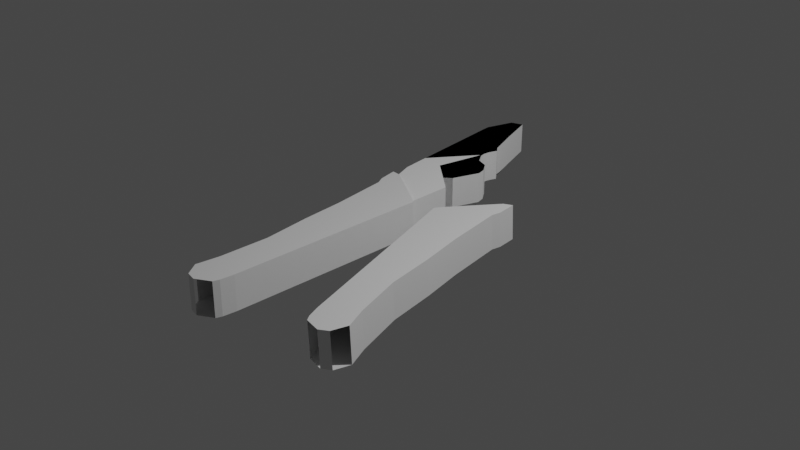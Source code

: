 # Source: 1.3_zaciskarka_polowa.blend  (saved by Blender 2.83.19; exported with 4.5.12 LTS)
import bpy
from mathutils import Matrix  # noqa: F401  (used for matrix-valued properties, if any)

bpy.ops.wm.read_factory_settings(use_empty=True)
scene = bpy.context.scene
scene.name = 'Scene'

# ---- collections
col_collection = bpy.data.collections.new('Collection'); scene.collection.children.link(col_collection)

# ---- materials (node trees are filled in below, after node groups)
mat_material = bpy.data.materials.new('Material')
mat_material.alpha_threshold = 0.0
mat_material.use_transparent_shadow = False
mat_material.line_color = (0.0, 0.0, 0.0, 1.0)

# ---- material node trees
mat_material.use_nodes = True; mat_material.node_tree.nodes.clear()
_N = mat_material.node_tree.nodes; _L = mat_material.node_tree.links
n0 = _N.new('ShaderNodeOutputMaterial'); n0.name = 'Material Output'; n0.location = (300, 300)
n1 = _N.new('ShaderNodeBsdfPrincipled'); n1.name = 'Principled BSDF'; n1.location = (10, 300)
n1.distribution = 'GGX'
n1.subsurface_method = 'BURLEY'
n1.inputs[2].default_value = 0.4
n1.inputs[3].default_value = 1.45
n1.inputs[27].default_value = (0.0, 0.0, 0.0, 1.0)
n1.inputs[28].default_value = 1.0
_L.new(n1.outputs[0], n0.inputs[0])
n0.is_active_output = True

# ---- world
world_world = bpy.data.worlds.new('World'); scene.world = world_world
world_world.use_nodes = True; world_world.node_tree.nodes.clear()
_N = world_world.node_tree.nodes; _L = world_world.node_tree.links
n0 = _N.new('ShaderNodeOutputWorld'); n0.name = 'World Output'; n0.location = (300, 300)
n1 = _N.new('ShaderNodeBackground'); n1.name = 'Background'; n1.location = (10, 300)
n1.inputs[0].default_value = (0.05088, 0.05088, 0.05088, 1.0)
_L.new(n1.outputs[0], n0.inputs[0])
n0.is_active_output = True
world_world.color = (0.05088, 0.05088, 0.05088)
world_world.use_sun_shadow = False
world_world.sun_shadow_jitter_overblur = 0.0

# ---- cameras
cam_camera = bpy.data.cameras.new('Camera')
cam_camera.clip_end = 100.0
cam_camera.ortho_scale = 7.314

# ---- lights
light_light = bpy.data.lights.new('Light', 'POINT')
light_light.transmission_factor = 0.0
light_light.energy = 1000.0
light_light.shadow_soft_size = 0.1
light_light.shadow_maximum_resolution = 0.006
light_light.use_absolute_resolution = True

# ---- meshes
me_cube = bpy.data.meshes.new('Cube')
me_cube.from_pydata([(0.09463, -0.07503, 0.1877), (0.09463, -0.07503, -0.1877), (0.09463, -0.4503, 0.1877), (0.09463, -0.4503, -0.1877), (-0.4996, 0.1767, 0.1877), (-0.4996, 0.1767, -0.1877), (-0.4011, -0.4503, 0.1877), (-0.4011, -0.4503, -0.1877), (0.09463, -0.9265, 0.1877), (0.09463, -0.9265, -0.1877), (-0.3518, -0.9265, 0.1877), (-0.3518, -0.9265, -0.1877), (0.09463, -1.441, 0.1877), (0.09463, -1.441, -0.1877), (-0.2752, -1.441, 0.1877), (-0.2752, -1.441, -0.1877), (0.09463, -2.09, 0.1877), (0.09463, -2.09, -0.1877), (-0.2752, -1.98, 0.1877), (-0.2752, -1.98, -0.1877), (0.08266, -2.238, 0.1877), (0.08266, -2.238, -0.1877), (-0.296, -2.175, 0.1877), (-0.296, -2.175, -0.1877), (-0.09301, -2.397, -0.1877), (-0.09301, -2.397, 0.1877), (0.0621, -2.304, -0.1877), (-0.09301, -2.397, -0.1877), (0.0621, -2.304, 0.1877), (-0.09301, -2.397, 0.1877), (-0.3035, -2.235, -0.1877), (-0.201, -2.376, -0.1877), (-0.3035, -2.235, 0.1877), (-0.201, -2.376, 0.1877), (-0.201, -2.376, 0.1877), (-0.201, -2.376, -0.1877), (0.09774, 0.1029, 0.1877), (0.09774, 0.1029, -0.1877), (-0.5496, 0.2661, 0.1877), (-0.5496, 0.2661, -0.1877), (-0.5496, 0.2661, 0.1877), (-0.5496, 0.2661, -0.1877), (-0.4932, 0.4672, -0.1877), (-0.4932, 0.4672, 0.1877), (0.03611, 0.1504, -0.1877), (0.03611, 0.1504, 0.1877), (0.03586, 0.1501, 0.1877), (0.03586, 0.1501, -0.1877), (-0.5947, 0.4751, 0.1877), (-0.5947, 0.4751, -0.1877), (-0.5947, 0.4751, 0.1877), (-0.5947, 0.4751, -0.1877), (-0.4932, 0.4672, 0.1877), (-0.4932, 0.4672, -0.1877), (-0.4932, 0.4672, 0.1877), (-0.4932, 0.4672, -0.1877), (-0.4932, 0.4672, 0.1877), (-0.4932, 0.4672, -0.1877)], [], [(0, 4, 6, 2), (7, 3, 9, 11), (7, 6, 4, 5), (5, 1, 3, 7), (1, 0, 2, 3), (5, 4, 38, 39), (10, 11, 15, 14), (2, 6, 10, 8), (3, 2, 8, 9), (6, 7, 11, 10), (11, 9, 13, 15), (9, 8, 12, 13), (8, 10, 14, 12), (14, 15, 19, 18), (12, 14, 18, 16), (13, 12, 16, 17), (15, 13, 17, 19), (20, 22, 32, 33, 29, 28), (17, 16, 20, 21), (19, 17, 21, 23), (18, 19, 23, 22), (16, 18, 22, 20), (23, 21, 26, 27, 31, 30), (21, 20, 28, 26), (24, 25, 34, 35), (22, 23, 30, 32), (37, 39, 49, 47), (1, 5, 39, 37), (4, 0, 36, 38), (0, 1, 37, 36), (40, 41, 51, 50), (41, 39, 49, 51), (36, 37, 47, 46), (38, 36, 46, 48), (38, 40, 50, 48), (48, 46, 45, 43), (48, 50, 52, 43), (47, 49, 42, 44), (50, 51, 53, 52), (51, 49, 42, 53), (46, 47, 44, 45), (42, 43, 45, 44), (43, 52, 56, 54), (55, 54, 56, 57), (53, 42, 55, 57), (52, 53, 57, 56), (42, 43, 54, 55)])
_uv = me_cube.uv_layers.new(name='UVMap')
_uv.uv.foreach_set('vector', [0.625, 0.5, 0.875, 0.5, 0.875, 0.75, 0.625, 0.75, 0.125, 0.75, 0.375, 0.75, 0.375, 0.75, 0.125, 0.75, 0.375, 0.0, 0.625, 0.0, 0.625, 0.25, 0.375, 0.25, 0.125, 0.5, 0.375, 0.5, 0.375, 0.75, 0.125, 0.75, 0.375, 0.5, 0.625, 0.5, 0.625, 0.75, 0.375, 0.75, 0.375, 0.25, 0.625, 0.25, 0.625, 0.25, 0.375, 0.25, 0.625, 0.0, 0.375, 0.0, 0.375, 0.0, 0.625, 0.0, 0.625, 0.75, 0.875, 0.75, 0.875, 0.75, 0.625, 0.75, 0.375, 0.75, 0.625, 0.75, 0.625, 0.75, 0.375, 0.75, 0.625, 0.0, 0.375, 0.0, 0.375, 0.0, 0.625, 0.0, 0.125, 0.75, 0.375, 0.75, 0.375, 0.75, 0.125, 0.75, 0.375, 0.75, 0.625, 0.75, 0.625, 0.75, 0.375, 0.75, 0.625, 0.75, 0.875, 0.75, 0.875, 0.75, 0.625, 0.75, 0.625, 0.0, 0.375, 0.0, 0.375, 0.0, 0.625, 0.0, 0.625, 0.75, 0.875, 0.75, 0.875, 0.75, 0.625, 0.75, 0.375, 0.75, 0.625, 0.75, 0.625, 0.75, 0.375, 0.75, 0.125, 0.75, 0.375, 0.75, 0.375, 0.75, 0.125, 0.75, 0.625, 0.75, 0.875, 0.75, 0.875, 0.75, 0.7899, 0.75, 0.7115, 0.75, 0.625, 0.75, 0.375, 0.75, 0.625, 0.75, 0.625, 0.75, 0.375, 0.75, 0.125, 0.75, 0.375, 0.75, 0.375, 0.75, 0.125, 0.75, 0.625, 0.0, 0.375, 0.0, 0.375, 0.0, 0.625, 0.0, 0.625, 0.75, 0.875, 0.75, 0.875, 0.75, 0.625, 0.75, 0.125, 0.75, 0.375, 0.75, 0.375, 0.75, 0.2885, 0.75, 0.2101, 0.75, 0.125, 0.75, 0.375, 0.75, 0.625, 0.75, 0.625, 0.75, 0.375, 0.75, 0.375, 0.8365, 0.625, 0.8365, 0.625, 0.9149, 0.375, 0.9149, 0.625, 0.0, 0.375, 0.0, 0.375, 0.0, 0.625, 0.0, 0.375, 0.5, 0.125, 0.5, 0.125, 0.5, 0.375, 0.5, 0.375, 0.5, 0.125, 0.5, 0.125, 0.5, 0.375, 0.5, 0.875, 0.5, 0.625, 0.5, 0.625, 0.5, 0.875, 0.5, 0.625, 0.5, 0.375, 0.5, 0.375, 0.5, 0.625, 0.5, 0.0, 0.0, 0.0, 0.0, 0.0, 0.0, 0.0, 0.0, 0.0, 0.0, 0.0, 0.0, 0.0, 0.0, 0.0, 0.0, 0.625, 0.5, 0.375, 0.5, 0.375, 0.5, 0.625, 0.5, 0.875, 0.5, 0.625, 0.5, 0.625, 0.5, 0.875, 0.5, 0.0, 0.0, 0.0, 0.0, 0.0, 0.0, 0.0, 0.0, 0.875, 0.5, 0.625, 0.5, 0.625, 0.5, 0.875, 0.5, 0.0, 0.0, 0.0, 0.0, 0.0, 0.0, 0.0, 0.0, 0.375, 0.5, 0.125, 0.5, 0.125, 0.5, 0.375, 0.5, 0.0, 0.0, 0.0, 0.0, 0.0, 0.0, 0.0, 0.0, 0.0, 0.0, 0.0, 0.0, 0.0, 0.0, 0.0, 0.0, 0.625, 0.5, 0.375, 0.5, 0.375, 0.5, 0.625, 0.5, 0.375, 0.25, 0.625, 0.25, 0.625, 0.5, 0.375, 0.5, 0.0, 0.0, 0.0, 0.0, 0.0, 0.0, 0.0, 0.0, 0.375, 0.25, 0.625, 0.25, 0.625, 0.25, 0.375, 0.25, 0.0, 0.0, 0.0, 0.0, 0.0, 0.0, 0.0, 0.0, 0.0, 0.0, 0.0, 0.0, 0.0, 0.0, 0.0, 0.0, 0.375, 0.25, 0.625, 0.25, 0.625, 0.25, 0.375, 0.25])
me_cube.materials.append(mat_material)
me_cube.use_remesh_preserve_volume = False
me_cube.use_remesh_preserve_attributes = False
me_cube.use_mirror_vertex_groups = False
me_cube.update()
me_cube_005 = bpy.data.meshes.new('Cube.005')
me_cube_005.from_pydata([(-5.51, -0.07503, 0.1877), (-5.51, -0.07503, -0.1877), (-5.51, -0.4503, 0.1877), (-5.51, -0.4503, -0.1877), (-4.915, 0.1767, 0.1877), (-4.915, 0.1767, -0.1877), (-5.014, -0.4503, 0.1877), (-5.014, -0.4503, -0.1877), (-5.51, -0.9265, 0.1877), (-5.51, -0.9265, -0.1877), (-5.063, -0.9265, 0.1877), (-5.063, -0.9265, -0.1877), (-5.51, -1.441, 0.1877), (-5.51, -1.441, -0.1877), (-5.14, -1.441, 0.1877), (-5.14, -1.441, -0.1877), (-5.51, -2.09, 0.1877), (-5.51, -2.09, -0.1877), (-5.14, -1.98, 0.1877), (-5.14, -1.98, -0.1877), (-5.498, -2.238, 0.1877), (-5.498, -2.238, -0.1877), (-5.119, -2.175, 0.1877), (-5.119, -2.175, -0.1877), (-5.322, -2.397, -0.1877), (-5.322, -2.397, 0.1877), (-5.477, -2.304, -0.1877), (-5.322, -2.397, -0.1877), (-5.477, -2.304, 0.1877), (-5.322, -2.397, 0.1877), (-5.112, -2.235, -0.1877), (-5.214, -2.376, -0.1877), (-5.112, -2.235, 0.1877), (-5.214, -2.376, 0.1877), (-5.214, -2.376, 0.1877), (-5.214, -2.376, -0.1877), (-5.513, 0.1029, 0.1877), (-5.513, 0.1029, -0.1877), (-4.865, 0.2661, 0.1877), (-4.865, 0.2661, -0.1877), (-4.865, 0.2661, 0.1877), (-4.865, 0.2661, -0.1877), (-4.922, 0.4672, -0.1877), (-4.922, 0.4672, 0.1877), (-5.451, 0.1504, -0.1877), (-5.451, 0.1504, 0.1877), (-5.451, 0.1501, 0.1877), (-5.451, 0.1501, -0.1877), (-4.82, 0.4751, 0.1877), (-4.82, 0.4751, -0.1877), (-4.82, 0.4751, 0.1877), (-4.82, 0.4751, -0.1877), (-4.922, 0.4672, 0.1877), (-4.922, 0.4672, -0.1877), (-4.922, 0.4672, 0.1877), (-4.922, 0.4672, -0.1877), (-4.922, 0.4672, 0.1877), (-4.922, 0.4672, -0.1877)], [], [(0, 2, 6, 4), (7, 11, 9, 3), (7, 5, 4, 6), (5, 7, 3, 1), (1, 3, 2, 0), (5, 39, 38, 4), (10, 14, 15, 11), (2, 8, 10, 6), (3, 9, 8, 2), (6, 10, 11, 7), (11, 15, 13, 9), (9, 13, 12, 8), (8, 12, 14, 10), (14, 18, 19, 15), (12, 16, 18, 14), (13, 17, 16, 12), (15, 19, 17, 13), (20, 28, 29, 33, 32, 22), (17, 21, 20, 16), (19, 23, 21, 17), (18, 22, 23, 19), (16, 20, 22, 18), (23, 30, 31, 27, 26, 21), (21, 26, 28, 20), (24, 35, 34, 25), (22, 32, 30, 23), (37, 47, 49, 39), (1, 37, 39, 5), (4, 38, 36, 0), (0, 36, 37, 1), (40, 50, 51, 41), (41, 51, 49, 39), (36, 46, 47, 37), (38, 48, 46, 36), (38, 48, 50, 40), (48, 43, 45, 46), (48, 43, 52, 50), (47, 44, 42, 49), (50, 52, 53, 51), (51, 53, 42, 49), (46, 45, 44, 47), (42, 44, 45, 43), (43, 54, 56, 52), (55, 57, 56, 54), (53, 57, 55, 42), (52, 56, 57, 53), (42, 55, 54, 43)])
_uv = me_cube_005.uv_layers.new(name='UVMap')
_uv.uv.foreach_set('vector', [0.625, 0.5, 0.625, 0.75, 0.875, 0.75, 0.875, 0.5, 0.125, 0.75, 0.125, 0.75, 0.375, 0.75, 0.375, 0.75, 0.375, 0.0, 0.375, 0.25, 0.625, 0.25, 0.625, 0.0, 0.125, 0.5, 0.125, 0.75, 0.375, 0.75, 0.375, 0.5, 0.375, 0.5, 0.375, 0.75, 0.625, 0.75, 0.625, 0.5, 0.375, 0.25, 0.375, 0.25, 0.625, 0.25, 0.625, 0.25, 0.625, 0.0, 0.625, 0.0, 0.375, 0.0, 0.375, 0.0, 0.625, 0.75, 0.625, 0.75, 0.875, 0.75, 0.875, 0.75, 0.375, 0.75, 0.375, 0.75, 0.625, 0.75, 0.625, 0.75, 0.625, 0.0, 0.625, 0.0, 0.375, 0.0, 0.375, 0.0, 0.125, 0.75, 0.125, 0.75, 0.375, 0.75, 0.375, 0.75, 0.375, 0.75, 0.375, 0.75, 0.625, 0.75, 0.625, 0.75, 0.625, 0.75, 0.625, 0.75, 0.875, 0.75, 0.875, 0.75, 0.625, 0.0, 0.625, 0.0, 0.375, 0.0, 0.375, 0.0, 0.625, 0.75, 0.625, 0.75, 0.875, 0.75, 0.875, 0.75, 0.375, 0.75, 0.375, 0.75, 0.625, 0.75, 0.625, 0.75, 0.125, 0.75, 0.125, 0.75, 0.375, 0.75, 0.375, 0.75, 0.625, 0.75, 0.625, 0.75, 0.7115, 0.75, 0.7899, 0.75, 0.875, 0.75, 0.875, 0.75, 0.375, 0.75, 0.375, 0.75, 0.625, 0.75, 0.625, 0.75, 0.125, 0.75, 0.125, 0.75, 0.375, 0.75, 0.375, 0.75, 0.625, 0.0, 0.625, 0.0, 0.375, 0.0, 0.375, 0.0, 0.625, 0.75, 0.625, 0.75, 0.875, 0.75, 0.875, 0.75, 0.125, 0.75, 0.125, 0.75, 0.2101, 0.75, 0.2885, 0.75, 0.375, 0.75, 0.375, 0.75, 0.375, 0.75, 0.375, 0.75, 0.625, 0.75, 0.625, 0.75, 0.375, 0.8365, 0.375, 0.9149, 0.625, 0.9149, 0.625, 0.8365, 0.625, 0.0, 0.625, 0.0, 0.375, 0.0, 0.375, 0.0, 0.375, 0.5, 0.375, 0.5, 0.125, 0.5, 0.125, 0.5, 0.375, 0.5, 0.375, 0.5, 0.125, 0.5, 0.125, 0.5, 0.875, 0.5, 0.875, 0.5, 0.625, 0.5, 0.625, 0.5, 0.625, 0.5, 0.625, 0.5, 0.375, 0.5, 0.375, 0.5, 0.0, 0.0, 0.0, 0.0, 0.0, 0.0, 0.0, 0.0, 0.0, 0.0, 0.0, 0.0, 0.0, 0.0, 0.0, 0.0, 0.625, 0.5, 0.625, 0.5, 0.375, 0.5, 0.375, 0.5, 0.875, 0.5, 0.875, 0.5, 0.625, 0.5, 0.625, 0.5, 0.0, 0.0, 0.0, 0.0, 0.0, 0.0, 0.0, 0.0, 0.875, 0.5, 0.875, 0.5, 0.625, 0.5, 0.625, 0.5, 0.0, 0.0, 0.0, 0.0, 0.0, 0.0, 0.0, 0.0, 0.375, 0.5, 0.375, 0.5, 0.125, 0.5, 0.125, 0.5, 0.0, 0.0, 0.0, 0.0, 0.0, 0.0, 0.0, 0.0, 0.0, 0.0, 0.0, 0.0, 0.0, 0.0, 0.0, 0.0, 0.625, 0.5, 0.625, 0.5, 0.375, 0.5, 0.375, 0.5, 0.375, 0.25, 0.375, 0.5, 0.625, 0.5, 0.625, 0.25, 0.0, 0.0, 0.0, 0.0, 0.0, 0.0, 0.0, 0.0, 0.375, 0.25, 0.375, 0.25, 0.625, 0.25, 0.625, 0.25, 0.0, 0.0, 0.0, 0.0, 0.0, 0.0, 0.0, 0.0, 0.0, 0.0, 0.0, 0.0, 0.0, 0.0, 0.0, 0.0, 0.375, 0.25, 0.375, 0.25, 0.625, 0.25, 0.625, 0.25])
me_cube_005.materials.append(mat_material)
me_cube_005.use_remesh_preserve_volume = False
me_cube_005.use_remesh_preserve_attributes = False
me_cube_005.use_mirror_vertex_groups = False
me_cube_005.update()
me_cube_006 = bpy.data.meshes.new('Cube.006')
me_cube_006.from_pydata([(-0.9893, -1.362, -1.0), (-0.9893, -1.362, 1.0), (-2.491, 1.026, -1.0), (-2.491, 1.026, 1.0), (2.337, -1.805, -1.0), (2.337, -1.805, 1.0), (1.246, 1.045, -1.0), (1.246, 1.045, 1.0), (1.419, 1.111, -1.0), (1.419, 1.111, 1.0), (4.414, -4.935, -1.0), (3.454, -4.798, 1.0), (4.414, -4.935, -1.0), (3.454, -4.798, -1.0), (4.414, -4.935, 1.0), (3.454, -4.798, -1.0), (2.337, -1.805, -1.0), (2.337, -1.805, -1.0), (2.337, -1.805, 1.0), (2.337, -1.805, -1.0), (2.337, -1.805, -1.0), (1.062, -4.337, 1.0), (2.337, -1.805, -1.0), (1.062, -4.337, -1.0), (2.496, 0.2909, 1.0), (2.337, -1.805, -1.0), (3.689, -1.159, 1.0), (1.062, -4.337, -1.0), (2.337, -1.805, -1.0), (0.4369, -1.57, -1.0), (0.4369, -1.57, 1.0), (2.605, -4.49, -1.0), (2.605, -4.49, 1.0), (2.337, -1.805, -1.0), (2.337, -1.805, -1.0), (2.337, -1.805, -1.0), (2.605, -4.49, -1.0), (2.605, -4.49, -1.0), (2.605, -4.49, -1.0), (2.605, -4.49, -1.0), (1.062, -4.337, 1.0), (3.689, -1.159, 1.0), (2.337, -1.805, -1.0), (0.2398, -2.131, -1.0), (2.337, -1.805, -1.0), (0.2398, -2.131, -1.0), (0.2398, -2.131, -1.0), (0.2398, -2.131, -1.0), (0.2398, -2.131, 1.0), (0.2398, -2.131, 1.0), (0.2398, -2.131, -1.0), (0.2398, -2.131, -1.0), (0.6436, -3.942, -1.0), (2.605, -4.49, 1.0), (1.062, -4.337, -1.0), (0.2398, -2.131, -1.0), (1.062, -4.337, -1.0), (1.818, -4.648, 1.0), (1.818, -4.648, -1.0), (0.6436, -3.942, -1.0), (0.2398, -2.131, -1.0), (1.246, 1.045, 1.0), (0.6436, -3.942, -1.0), (2.605, -4.49, -1.0), (1.818, -4.648, -1.0), (2.605, -4.49, -1.0), (1.818, -4.648, 1.0), (0.6436, -3.942, -1.0), (0.2398, -2.131, -1.0), (3.689, -1.159, 1.0), (1.818, -4.648, -1.0), (2.337, -1.805, 1.0), (1.246, 1.045, 1.0), (3.689, -1.159, -1.0), (3.689, -1.159, -1.0), (2.337, -1.805, 1.0), (3.689, -1.159, -1.0), (0.2398, -2.131, -1.0), (3.689, -1.159, 1.0), (0.2398, -2.131, -1.0), (2.496, 0.2909, 1.0), (2.496, 0.2909, -1.0), (3.454, -4.798, -1.0), (0.6436, -3.942, 1.0), (3.454, -4.798, -1.0), (0.2398, -2.131, -1.0), (2.605, -4.49, 1.0), (1.818, -4.648, -1.0), (3.454, -4.798, -1.0), (3.454, -4.798, -1.0), (0.2398, -2.131, -1.0), (0.6436, -3.942, -1.0), (0.2398, -2.131, -1.0), (3.454, -4.798, 1.0), (0.6436, -3.942, -1.0), (1.419, 1.111, 1.0), (0.2398, -2.131, -1.0), (3.454, -4.798, -1.0), (0.2398, -2.131, -1.0), (3.454, -4.798, -1.0), (0.2398, -2.131, 1.0), (0.2398, -2.131, -1.0), (0.6436, -3.942, 1.0), (0.2398, -2.131, -1.0), (3.454, -4.798, 1.0), (1.419, 1.111, 1.0), (0.6436, -3.942, -1.0), (3.454, -4.798, -1.0), (3.454, -4.798, -1.0), (3.454, -4.798, -1.0), (3.454, -4.798, -1.0), (3.454, -4.798, 1.0), (3.454, -4.798, -1.0), (2.337, -1.805, 1.0), (2.337, -1.805, -1.0), (1.818, -4.648, -1.0), (0.6436, -3.942, -1.0), (0.6436, -3.942, -1.0), (0.6436, -3.942, -1.0), (0.6436, -3.942, 1.0), (3.689, -1.159, 1.0), (0.6436, -3.942, -1.0), (0.2398, -2.131, 1.0), (0.2398, -2.131, -1.0), (3.689, -1.159, 1.0), (2.496, 0.2909, 1.0), (1.818, -4.648, -1.0), (0.2398, -2.131, -1.0), (2.605, -4.49, -1.0), (0.2398, -2.131, -1.0), (0.2398, -2.131, -1.0), (2.605, -4.49, -1.0), (0.2398, -2.131, -1.0), (0.2398, -2.131, -1.0), (0.2398, -2.131, -1.0), (1.818, -4.648, -1.0), (2.605, -4.49, -1.0), (1.818, -4.648, -1.0), (2.605, -4.49, -1.0), (1.062, -4.337, -1.0), (1.062, -4.337, 1.0), (0.4369, -1.57, 1.0), (0.4369, -1.57, 1.0), (1.062, -4.337, -1.0), (2.337, -1.805, 1.0), (1.062, -4.337, -1.0), (1.062, -4.337, -1.0), (3.689, -1.159, -1.0), (1.062, -4.337, -1.0), (1.062, -4.337, 1.0), (1.062, -4.337, -1.0), (3.454, -4.798, -1.0), (3.454, -4.798, -1.0), (3.454, -4.798, 1.0), (3.689, -1.159, 1.0), (1.062, -4.337, -1.0), (1.818, -4.648, 1.0), (1.062, -4.337, 1.0), (2.337, -1.805, 1.0), (1.062, -4.337, -1.0), (3.689, -1.159, -1.0), (1.818, -4.648, -1.0), (1.818, -4.648, -1.0), (1.062, -4.337, -1.0), (1.062, -4.337, -1.0), (0.4369, -1.57, -1.0), (1.818, -4.648, 1.0), (0.4369, -1.57, -1.0), (0.4369, -1.57, -1.0), (0.4369, -1.57, -1.0), (0.4369, -1.57, -1.0), (0.4369, -1.57, -1.0), (0.4369, -1.57, -1.0), (0.4369, -1.57, -1.0), (0.4369, -1.57, -1.0), (3.689, -1.159, 1.0), (0.4369, -1.57, -1.0), (0.4369, -1.57, 1.0), (0.4369, -1.57, -1.0), (0.4369, -1.57, -1.0), (2.605, -4.49, -1.0), (2.605, -4.49, -1.0), (2.605, -4.49, 1.0), (0.4369, -1.57, 1.0), (0.4369, -1.57, -1.0), (8.318, -7.401, -1.0), (5.927, -7.387, 1.0), (8.318, -7.401, -1.0), (5.927, -7.387, -1.0), (8.318, -7.401, -1.0), (5.927, -7.387, -1.0), (8.318, -7.401, 1.0), (8.318, -7.401, -1.0), (7.881, -6.329, 1.0), (8.318, -7.401, 1.0), (8.318, -7.401, -1.0), (8.318, -7.401, 1.0), (8.318, -7.401, -1.0), (8.318, -7.401, 1.0), (8.318, -7.401, -1.0), (7.891, -6.349, 1.0), (7.891, -6.349, -1.0), (7.891, -6.349, 1.0), (8.108, -9.133, 1.0), (7.881, -6.329, 1.0), (8.108, -9.133, -1.0), (8.108, -9.133, -1.0), (8.318, -7.401, 1.0), (8.318, -7.401, -1.0), (8.318, -7.401, 1.0), (7.891, -6.349, -1.0), (7.741, -7.258, 1.0), (7.741, -7.258, -1.0), (7.741, -7.258, -1.0), (7.881, -6.329, 1.0), (8.318, -7.401, -1.0), (7.881, -6.329, -1.0), (7.881, -6.329, -1.0), (7.881, -6.329, -1.0), (7.881, -6.329, 1.0), (5.927, -7.387, -1.0), (5.927, -7.387, -1.0), (8.318, -7.401, 1.0), (8.318, -7.401, -1.0), (5.927, -7.387, -1.0), (5.927, -7.387, -1.0), (5.927, -7.387, 1.0), (5.927, -7.387, -1.0), (5.927, -7.387, -1.0), (5.927, -7.387, 1.0), (5.927, -7.387, -1.0), (5.927, -7.387, -1.0), (5.927, -7.387, -1.0), (5.927, -7.387, -1.0), (5.927, -7.387, 1.0), (5.927, -7.387, -1.0), (8.318, -7.401, -1.0), (7.881, -6.329, 1.0), (7.881, -6.329, 1.0), (8.318, -7.401, -1.0), (8.318, -7.401, -1.0), (8.318, -7.401, -1.0), (7.881, -6.329, -1.0), (5.927, -7.387, -1.0), (5.927, -7.387, -1.0), (5.927, -7.387, 1.0), (7.881, -6.329, 1.0), (8.318, -7.401, -1.0), (7.891, -6.349, 1.0), (7.891, -6.349, 1.0), (8.108, -9.133, -1.0), (7.881, -6.329, -1.0), (8.108, -9.133, 1.0), (8.108, -9.133, -1.0), (8.108, -9.133, -1.0), (8.108, -9.133, -1.0), (8.108, -9.133, -1.0), (8.108, -9.133, 1.0), (8.108, -9.133, -1.0), (8.108, -9.133, -1.0), (8.108, -9.133, 1.0), (8.108, -9.133, -1.0), (8.108, -9.133, -1.0), (8.108, -9.133, -1.0), (8.108, -9.133, -1.0), (7.891, -6.349, 1.0), (7.881, -6.329, 1.0), (7.891, -6.349, -1.0), (7.891, -6.349, -1.0), (7.891, -6.349, -1.0), (7.891, -6.349, 1.0), (7.891, -6.349, 1.0), (7.891, -6.349, 1.0), (8.108, -9.133, -1.0), (8.108, -9.133, -1.0), (8.108, -9.133, 1.0), (1.062, -4.337, -1.0), (1.818, -4.648, -1.0), (1.818, -4.648, -1.0), (1.818, -4.648, -1.0), (1.818, -4.648, -1.0), (1.818, -4.648, 1.0), (1.818, -4.648, -1.0), (0.4369, -1.57, 1.0), (2.605, -4.49, -1.0), (2.605, -4.49, -1.0), (2.605, -4.49, 1.0), (0.4369, -1.57, 1.0), (0.2398, -2.131, -1.0), (0.2398, -2.131, -1.0), (0.2398, -2.131, -1.0), (0.2398, -2.131, -1.0), (0.2398, -2.131, -1.0), (0.2398, -2.131, -1.0), (0.2398, -2.131, 1.0), (0.2398, -2.131, -1.0), (0.2398, -2.131, -1.0), (0.2398, -2.131, 1.0), (0.2398, -2.131, -1.0), (0.2398, -2.131, -1.0), (0.2398, -2.131, -1.0), (0.2398, -2.131, -1.0), (0.2398, -2.131, -1.0), (0.2398, -2.131, -1.0), (0.2398, -2.131, -1.0), (0.2398, -2.131, -1.0), (0.2398, -2.131, -1.0), (0.2398, -2.131, -1.0), (0.2398, -2.131, -1.0), (0.2398, -2.131, 1.0), (0.2398, -2.131, -1.0), (0.2398, -2.131, -1.0), (0.6436, -3.942, -1.0), (0.6436, -3.942, -1.0), (0.6436, -3.942, 1.0), (0.2398, -2.131, 1.0), (0.2398, -2.131, -1.0), (0.2398, -2.131, -1.0), (0.2398, -2.131, -1.0), (0.2398, -2.131, 1.0), (0.2398, -2.131, -1.0), (0.2398, -2.131, -1.0), (0.2398, -2.131, 1.0), (0.2398, -2.131, -1.0), (0.2398, -2.131, 1.0), (0.6436, -3.942, -1.0), (0.6436, -3.942, -1.0), (0.6436, -3.942, 1.0), (0.2398, -2.131, 1.0), (3.331, -4.819, -1.0), (3.331, -4.819, 1.0), (3.331, -4.819, -1.0), (3.331, -4.819, -1.0), (3.331, -4.819, -1.0), (3.331, -4.819, -1.0), (3.331, -4.819, 1.0), (3.331, -4.819, -1.0), (3.331, -4.819, -1.0), (4.414, -4.935, -1.0), (4.414, -4.935, -1.0), (3.331, -4.819, 1.0), (4.414, -4.935, -1.0), (4.414, -4.935, -1.0), (4.414, -4.935, 1.0), (4.414, -4.935, -1.0), (4.414, -4.935, -1.0), (4.414, -4.935, 1.0), (4.414, -4.935, -1.0), (4.414, -4.935, -1.0), (4.414, -4.935, -1.0), (4.414, -4.935, -1.0), (4.414, -4.935, 1.0), (4.414, -4.935, -1.0), (3.331, -4.819, -1.0), (3.331, -4.819, -1.0), (3.331, -4.819, -1.0), (3.331, -4.819, -1.0), (4.414, -4.935, -1.0), (4.414, -4.935, -1.0), (4.414, -4.935, 1.0), (3.331, -4.819, -1.0), (3.331, -4.819, -1.0), (3.331, -4.819, 1.0), (3.331, -4.819, -1.0), (3.331, -4.819, -1.0), (3.331, -4.819, 1.0), (4.577, -5.879, -1.0), (4.577, -5.879, -1.0), (4.577, -5.879, 1.0), (3.555, -5.061, -1.0), (3.555, -5.061, 1.0), (3.555, -5.061, -1.0), (3.555, -5.061, -1.0), (3.555, -5.061, -1.0), (3.555, -5.061, -1.0), (3.555, -5.061, 1.0), (3.555, -5.061, -1.0), (3.555, -5.061, -1.0), (4.577, -5.879, -1.0), (4.577, -5.879, -1.0), (3.555, -5.061, 1.0), (4.577, -5.879, -1.0), (4.577, -5.879, -1.0), (4.577, -5.879, 1.0), (4.577, -5.879, -1.0), (4.577, -5.879, -1.0), (4.577, -5.879, 1.0), (4.577, -5.879, -1.0), (4.577, -5.879, -1.0), (4.577, -5.879, -1.0), (4.577, -5.879, -1.0), (4.577, -5.879, 1.0), (4.577, -5.879, -1.0), (3.555, -5.061, -1.0), (3.555, -5.061, -1.0), (3.555, -5.061, -1.0), (3.555, -5.061, -1.0), (4.577, -5.879, -1.0), (4.577, -5.879, -1.0), (4.577, -5.879, 1.0), (3.555, -5.061, -1.0), (3.555, -5.061, -1.0), (3.555, -5.061, 1.0), (3.555, -5.061, -1.0), (3.555, -5.061, -1.0), (3.555, -5.061, 1.0), (5.92, -7.397, -1.0), (5.92, -7.397, -1.0), (5.92, -7.397, 1.0), (3.74, -5.384, -1.0), (3.74, -5.384, 1.0), (3.74, -5.384, -1.0), (3.74, -5.384, -1.0), (3.74, -5.384, -1.0), (3.74, -5.384, -1.0), (3.74, -5.384, 1.0), (3.74, -5.384, -1.0), (3.74, -5.384, -1.0), (5.92, -7.397, -1.0), (5.92, -7.397, -1.0), (3.74, -5.384, 1.0), (5.92, -7.397, -1.0), (5.92, -7.397, -1.0), (5.92, -7.397, 1.0), (5.92, -7.397, -1.0), (5.92, -7.397, -1.0), (5.92, -7.397, 1.0), (5.92, -7.397, -1.0), (5.92, -7.397, -1.0), (5.92, -7.397, -1.0), (5.92, -7.397, -1.0), (5.92, -7.397, 1.0), (5.92, -7.397, -1.0), (3.74, -5.384, -1.0), (3.74, -5.384, -1.0), (3.74, -5.384, -1.0), (3.74, -5.384, -1.0), (5.92, -7.397, -1.0), (5.92, -7.397, -1.0), (5.92, -7.397, 1.0), (3.74, -5.384, -1.0), (3.74, -5.384, -1.0), (3.74, -5.384, 1.0), (3.74, -5.384, -1.0), (3.74, -5.384, -1.0), (3.74, -5.384, 1.0), (4.421, -6.239, -1.0), (4.421, -6.239, -1.0), (4.421, -6.239, 1.0), (3.854, -5.804, -1.0), (3.854, -5.804, 1.0), (3.854, -5.804, -1.0), (3.854, -5.804, -1.0), (3.854, -5.804, -1.0), (3.854, -5.804, -1.0), (3.854, -5.804, 1.0), (3.854, -5.804, -1.0), (3.854, -5.804, -1.0), (4.421, -6.239, -1.0), (4.421, -6.239, -1.0), (3.854, -5.804, 1.0), (4.421, -6.239, -1.0), (4.421, -6.239, -1.0), (4.421, -6.239, 1.0), (4.421, -6.239, -1.0), (4.421, -6.239, -1.0), (4.421, -6.239, 1.0), (4.421, -6.239, -1.0), (4.421, -6.239, -1.0), (4.421, -6.239, -1.0), (4.421, -6.239, -1.0), (4.421, -6.239, 1.0), (4.421, -6.239, -1.0), (3.854, -5.804, -1.0), (3.854, -5.804, -1.0), (3.854, -5.804, -1.0), (3.854, -5.804, -1.0), (4.421, -6.239, -1.0), (4.421, -6.239, -1.0), (4.421, -6.239, 1.0), (3.854, -5.804, -1.0), (3.854, -5.804, -1.0), (3.854, -5.804, 1.0), (3.854, -5.804, -1.0), (3.854, -5.804, -1.0), (3.854, -5.804, 1.0), (4.957, -6.625, -1.0), (4.957, -6.625, -1.0), (4.957, -6.625, 1.0), (4.957, -6.625, -1.0), (4.957, -6.625, -1.0), (4.957, -6.625, -1.0), (4.957, -6.625, -1.0), (4.957, -6.625, 1.0), (4.957, -6.625, -1.0), (4.957, -6.625, -1.0), (4.957, -6.625, 1.0), (4.957, -6.625, -1.0), (4.957, -6.625, -1.0), (4.957, -6.625, -1.0), (4.957, -6.625, -1.0), (4.957, -6.625, 1.0), (4.957, -6.625, -1.0), (4.957, -6.625, -1.0), (4.957, -6.625, -1.0), (4.957, -6.625, 1.0), (4.292, -6.018, -1.0), (4.292, -6.018, -1.0), (4.292, -6.018, 1.0), (4.292, -6.018, -1.0), (4.292, -6.018, -1.0), (4.292, -6.018, -1.0), (4.292, -6.018, -1.0), (4.292, -6.018, 1.0), (4.292, -6.018, -1.0), (4.292, -6.018, -1.0), (4.292, -6.018, 1.0), (4.292, -6.018, -1.0), (4.292, -6.018, -1.0), (4.292, -6.018, -1.0), (4.292, -6.018, -1.0), (4.292, -6.018, 1.0), (4.292, -6.018, -1.0), (4.292, -6.018, -1.0), (4.292, -6.018, -1.0), (4.292, -6.018, 1.0), (3.895, -6.051, -1.0), (3.895, -6.051, -1.0), (3.895, -6.051, 1.0), (3.895, -6.051, -1.0), (3.895, -6.051, -1.0), (3.895, -6.051, -1.0), (3.895, -6.051, -1.0), (3.895, -6.051, 1.0), (3.895, -6.051, -1.0), (3.895, -6.051, -1.0), (3.895, -6.051, 1.0), (3.895, -6.051, -1.0), (3.895, -6.051, -1.0), (3.895, -6.051, -1.0), (3.895, -6.051, -1.0), (3.895, -6.051, 1.0), (3.895, -6.051, -1.0), (3.895, -6.051, -1.0), (3.895, -6.051, -1.0), (3.895, -6.051, 1.0), (3.856, -5.805, -1.0), (3.856, -5.805, -1.0), (3.856, -5.805, 1.0), (3.856, -5.805, -1.0), (3.856, -5.805, -1.0), (3.856, -5.805, -1.0), (3.856, -5.805, -1.0), (3.856, -5.805, 1.0), (3.856, -5.805, -1.0), (3.856, -5.805, -1.0), (3.856, -5.805, 1.0), (3.856, -5.805, -1.0), (3.856, -5.805, -1.0), (3.856, -5.805, -1.0), (3.856, -5.805, -1.0), (3.856, -5.805, 1.0), (3.856, -5.805, -1.0), (3.856, -5.805, -1.0), (3.856, -5.805, -1.0), (3.856, -5.805, 1.0), (8.125, -6.658, 1.0), (8.63, -8.498, 1.0), (7.881, -6.329, 1.0), (8.63, -8.498, -1.0), (8.63, -8.498, -1.0), (8.125, -6.658, 1.0), (8.125, -6.658, 1.0), (8.125, -6.658, 1.0), (8.125, -6.658, -1.0), (8.125, -6.658, -1.0), (8.125, -6.658, -1.0), (8.125, -6.658, 1.0), (8.63, -8.498, -1.0), (8.63, -8.498, -1.0), (8.63, -8.498, -1.0), (8.63, -8.498, -1.0), (8.63, -8.498, 1.0), (8.63, -8.498, -1.0), (8.63, -8.498, -1.0), (8.63, -8.498, 1.0), (8.63, -8.498, -1.0), (8.63, -8.498, -1.0), (8.63, -8.498, -1.0), (8.63, -8.498, -1.0), (8.63, -8.498, 1.0), (8.63, -8.498, -1.0), (8.125, -6.658, 1.0), (8.125, -6.658, 1.0), (7.881, -6.329, -1.0), (8.125, -6.658, -1.0), (8.63, -8.498, -1.0), (8.63, -8.498, -1.0), (8.63, -8.498, 1.0), (8.125, -6.658, 1.0), (8.125, -6.658, -1.0), (8.125, -6.658, 1.0), (8.318, -7.401, 1.0), (8.318, -7.401, -1.0), (8.318, -7.401, -1.0), (8.318, -7.401, -1.0), (8.318, -7.401, -1.0), (8.318, -7.401, -1.0), (8.318, -7.401, -1.0), (8.318, -7.401, 1.0), (8.318, -7.401, 1.0), (7.741, -7.258, -1.0), (7.741, -7.258, 1.0), (7.741, -7.258, -1.0), (7.741, -7.258, -1.0), (7.741, -7.258, -1.0), (7.741, -7.258, -1.0), (7.891, -6.349, 1.0), (7.741, -7.258, 1.0), (7.741, -7.258, -1.0), (7.741, -7.258, -1.0), (7.741, -7.258, 1.0), (7.741, -7.258, -1.0), (7.741, -7.258, -1.0), (7.741, -7.258, -1.0), (7.741, -7.258, -1.0), (8.318, -7.401, 1.0), (8.318, -7.401, -1.0), (8.318, -7.401, -1.0), (8.318, -7.401, -1.0), (8.318, -7.401, 1.0), (8.318, -7.401, 1.0), (8.318, -7.401, 1.0), (7.741, -7.258, -1.0), (7.741, -7.258, -1.0), (7.741, -7.258, 1.0), (8.318, -7.401, -1.0), (8.318, -7.401, 1.0), (8.318, -7.401, -1.0), (8.318, -7.401, -1.0), (8.318, -7.401, -1.0), (8.318, -7.401, 1.0), (8.318, -7.401, 1.0), (8.318, -7.401, -1.0), (8.318, -7.401, 1.0), (8.318, -7.401, -1.0), (8.318, -7.401, -1.0), (8.318, -7.401, 1.0), (8.318, -7.401, -1.0), (8.318, -7.401, -1.0), (8.318, -7.401, 1.0), (7.891, -6.349, -1.0), (8.318, -7.401, 1.0), (8.318, -7.401, -1.0), (8.318, -7.401, -1.0), (8.318, -7.401, -1.0), (8.318, -7.401, -1.0), (8.318, -7.401, 1.0), (8.318, -7.401, -1.0), (8.318, -7.401, -1.0), (8.318, -7.401, 1.0), (8.318, -7.401, 1.0), (8.318, -7.401, 1.0), (8.318, -7.401, -1.0), (8.318, -7.401, -1.0), (8.318, -7.401, -1.0), (8.318, -7.401, -1.0), (8.318, -7.401, -1.0), (8.318, -7.401, -1.0), (8.318, -7.401, -1.0), (8.318, -7.401, -1.0), (8.318, -7.401, -1.0), (8.318, -7.401, 1.0), (8.318, -7.401, -1.0), (8.318, -7.401, -1.0), (8.318, -7.401, -1.0), (8.125, -6.658, -1.0), (8.318, -7.401, -1.0), (8.318, -7.401, -1.0), (8.318, -7.401, -1.0), (8.318, -7.401, 1.0), (8.318, -7.401, -1.0), (8.318, -7.401, 1.0), (8.318, -7.401, -1.0), (8.318, -7.401, -1.0), (8.318, -7.401, -1.0), (8.318, -7.401, 1.0), (8.318, -7.401, -1.0), (8.318, -7.401, -1.0), (8.318, -7.401, -1.0), (8.318, -7.401, -1.0), (8.318, -7.401, 1.0), (8.318, -7.401, -1.0), (8.318, -7.401, 1.0), (8.318, -7.401, 1.0), (8.318, -7.401, 1.0), (8.318, -7.401, 1.0), (8.318, -7.401, 1.0), (8.318, -7.401, 1.0), (8.318, -7.401, 1.0), (8.318, -7.401, 1.0), (8.318, -7.401, 1.0), (8.318, -7.401, 1.0), (8.318, -7.401, 1.0), (8.318, -7.401, 1.0), (8.318, -7.401, 1.0), (8.318, -7.401, 1.0), (8.318, -7.401, 1.0), (8.318, -7.401, 1.0), (8.318, -7.401, 1.0), (8.318, -7.401, 1.0), (8.318, -7.401, 1.0)], [], [(0, 1, 3, 2), (2, 3, 7, 6), (39, 180, 87, 277), (4, 5, 1, 0), (2, 6, 4, 0), (7, 3, 1, 5), (308, 310, 320, 318), (38, 63, 162, 278), (91, 59, 164, 155), (102, 53, 166, 149), (327, 102, 149, 21), (156, 126, 164, 157), (115, 279, 145, 276), (304, 306, 134, 132), (48, 102, 327, 324), (123, 92, 291, 299), (312, 303, 79, 106), (77, 68, 118, 116), (162, 135, 163, 150), (90, 96, 94, 62), (123, 103, 52, 117), (103, 98, 91, 52), (85, 92, 121, 67), (96, 77, 116, 94), (92, 123, 117, 121), (68, 85, 67, 118), (60, 55, 326, 325), (55, 90, 62, 326), (98, 101, 59, 91), (79, 60, 325, 106), (126, 161, 155, 164), (282, 137, 159, 139), (58, 64, 27, 23), (278, 162, 150, 146), (277, 87, 56, 148), (280, 278, 146, 143), (281, 156, 157, 140), (166, 57, 21, 149), (135, 58, 23, 163), (279, 282, 139, 145), (66, 281, 140, 40), (137, 280, 143, 159), (81, 80, 78, 76), (64, 277, 148, 27), (161, 115, 276, 155), (169, 168, 301, 302), (176, 178, 310, 308), (183, 182, 314, 315), (71, 72, 105, 104), (285, 284, 64, 58), (286, 283, 324, 327), (179, 176, 308, 311), (4, 6, 8, 13), (30, 183, 315, 122), (6, 7, 9, 8), (312, 106, 148, 56), (72, 61, 95, 105), (117, 52, 276, 145), (177, 183, 315, 309), (61, 7, 9, 95), (31, 128, 137, 282), (170, 167, 300, 303), (62, 94, 150, 163), (101, 100, 83, 59), (310, 309, 319, 320), (307, 302, 129, 317), (301, 304, 132, 127), (316, 311, 321, 323), (136, 65, 161, 126), (287, 141, 49, 328), (35, 28, 171, 168), (104, 153, 359, 346), (113, 5, 183, 30), (165, 172, 305, 298), (59, 83, 157, 164), (44, 25, 172, 165), (181, 13, 12, 361), (121, 117, 145, 139), (153, 286, 365, 359), (33, 42, 167, 170), (63, 131, 135, 162), (184, 181, 313, 316), (13, 8, 81, 76), (52, 91, 155, 276), (180, 170, 303, 312), (104, 105, 125, 124), (106, 325, 27, 148), (167, 165, 298, 300), (173, 184, 316, 306), (119, 314, 40, 140), (283, 287, 328, 324), (138, 37, 279, 115), (4, 13, 181, 184), (8, 9, 80, 81), (105, 95, 24, 125), (18, 5, 183, 177), (168, 171, 304, 301), (95, 9, 80, 24), (284, 285, 364, 363), (141, 142, 48, 49), (128, 31, 329, 353), (326, 62, 163, 23), (80, 78, 26, 24), (16, 19, 176, 179), (86, 136, 126, 156), (111, 93, 343, 351), (183, 184, 316, 315), (286, 327, 21, 57), (174, 169, 302, 307), (65, 136, 355, 337), (88, 152, 358, 341), (142, 53, 102, 48), (24, 26, 124, 125), (172, 174, 307, 305), (15, 33, 170, 180), (153, 144, 283, 286), (11, 111, 351, 14), (182, 11, 14, 362), (71, 104, 53, 142), (5, 4, 184, 183), (19, 17, 178, 176), (131, 63, 336, 354), (25, 20, 174, 172), (5, 11, 182, 183), (144, 158, 287, 283), (17, 18, 177, 178), (97, 82, 338, 344), (109, 112, 352, 349), (34, 35, 168, 169), (75, 71, 142, 141), (37, 138, 356, 332), (93, 84, 339, 343), (109, 82, 220, 232), (88, 99, 228, 224), (97, 84, 221, 227), (120, 41, 204, 237), (160, 73, 216, 251), (15, 107, 230, 190), (108, 110, 233, 231), (154, 153, 245, 246), (26, 78, 219, 193), (74, 15, 190, 217), (89, 112, 235, 225), (99, 108, 231, 228), (124, 26, 193, 238), (151, 152, 244, 243), (73, 74, 217, 216), (42, 44, 165, 167), (28, 22, 173, 171), (69, 120, 237, 214), (4, 16, 179, 184), (151, 107, 347, 357), (158, 75, 141, 287), (136, 86, 340, 355), (110, 89, 225, 233), (20, 34, 169, 174), (153, 104, 229, 245), (175, 154, 246, 266), (41, 175, 266, 204), (93, 111, 234, 226), (114, 113, 30, 29), (104, 124, 238, 229), (22, 4, 184, 173), (152, 88, 224, 244), (111, 11, 186, 234), (13, 76, 218, 188), (82, 97, 227, 220), (76, 147, 242, 218), (112, 109, 232, 235), (84, 93, 226, 221), (11, 78, 219, 186), (107, 151, 243, 230), (78, 76, 218, 219), (647, 644, 701, 700), (637, 660, 698, 697), (196, 198, 693, 695), (604, 241, 674, 670), (606, 247, 673, 668), (607, 608, 666, 667), (609, 632, 194, 662), (632, 626, 657, 194), (605, 602, 672, 669), (603, 215, 681, 671), (209, 609, 662, 682), (208, 629, 654, 687), (247, 605, 669, 673), (239, 223, 679, 677), (241, 239, 677, 674), (628, 240, 675, 655), (631, 207, 702, 641), (626, 627, 656, 657), (240, 607, 667, 675), (223, 603, 671, 679), (627, 236, 678, 656), (613, 622, 603, 223), (615, 613, 223, 239), (611, 614, 236, 215), (621, 612, 222, 602), (614, 625, 606, 236), (616, 213, 607, 240), (212, 623, 604, 608), (213, 212, 608, 607), (625, 620, 247, 606), (624, 621, 602, 605), (622, 611, 215, 603), (623, 619, 241, 604), (620, 624, 605, 247), (619, 615, 239, 241), (630, 610, 661, 652), (635, 626, 222, 612), (236, 606, 668, 678), (628, 633, 616, 240), (215, 236, 678, 681), (602, 222, 680, 672), (207, 209, 682, 702), (618, 609, 209, 211), (222, 626, 657, 680), (610, 631, 641, 661), (629, 628, 655, 654), (608, 604, 670, 666), (184, 179, 311, 316), (83, 119, 140, 157), (29, 30, 122, 123), (171, 173, 306, 304), (178, 177, 309, 310), (90, 55, 47, 290), (302, 301, 127, 129), (60, 79, 288, 46), (122, 100, 294, 297), (98, 103, 296, 293), (311, 308, 318, 321), (315, 314, 119, 122), (101, 98, 293, 295), (309, 315, 322, 319), (100, 101, 295, 294), (103, 123, 299, 296), (303, 300, 51, 130), (300, 298, 50, 51), (298, 305, 133, 50), (315, 316, 323, 322), (306, 316, 323, 134), (123, 122, 297, 299), (68, 77, 43, 45), (92, 85, 289, 291), (55, 60, 46, 47), (319, 322, 297, 294), (129, 127, 45, 43), (133, 317, 292, 290), (323, 321, 296, 299), (322, 323, 299, 297), (321, 318, 293, 296), (132, 134, 291, 289), (77, 96, 292, 43), (317, 129, 43, 292), (134, 323, 299, 291), (127, 132, 289, 45), (51, 50, 47, 46), (50, 133, 290, 47), (318, 320, 295, 293), (130, 51, 46, 288), (320, 319, 294, 295), (100, 122, 119, 83), (96, 90, 290, 292), (305, 307, 317, 133), (79, 303, 130, 288), (48, 324, 328, 49), (85, 68, 45, 289), (36, 38, 278, 280), (313, 181, 70, 54), (32, 86, 156, 281), (53, 286, 57, 166), (116, 118, 143, 146), (131, 285, 58, 135), (37, 31, 282, 279), (325, 326, 23, 27), (67, 121, 139, 159), (182, 32, 281, 66), (128, 36, 280, 137), (94, 116, 146, 150), (314, 182, 66, 40), (180, 312, 56, 87), (284, 39, 277, 64), (118, 67, 159, 143), (65, 138, 115, 161), (334, 363, 403, 374), (345, 341, 381, 385), (361, 12, 367, 401), (329, 332, 372, 369), (349, 352, 392, 389), (347, 10, 366, 387), (354, 336, 376, 394), (358, 357, 397, 398), (357, 347, 387, 397), (346, 359, 399, 386), (332, 356, 396, 372), (350, 348, 388, 390), (14, 351, 391, 368), (330, 362, 402, 370), (362, 14, 368, 402), (352, 342, 382, 392), (337, 355, 395, 377), (89, 110, 350, 342), (63, 38, 333, 336), (152, 151, 357, 358), (108, 99, 345, 348), (180, 39, 334, 360), (53, 104, 346, 335), (38, 36, 331, 333), (86, 32, 330, 340), (112, 89, 342, 352), (286, 53, 335, 365), (285, 131, 354, 364), (31, 37, 332, 329), (107, 15, 10, 347), (110, 108, 348, 350), (32, 182, 362, 330), (36, 128, 353, 331), (39, 284, 363, 334), (84, 97, 344, 339), (15, 180, 360, 10), (99, 88, 341, 345), (138, 65, 337, 356), (82, 109, 349, 338), (366, 400, 440, 406), (379, 384, 424, 419), (393, 369, 409, 433), (373, 371, 411, 413), (378, 389, 429, 418), (374, 403, 443, 414), (385, 381, 421, 425), (401, 367, 407, 441), (369, 372, 412, 409), (389, 392, 432, 429), (387, 366, 406, 427), (394, 376, 416, 434), (398, 397, 437, 438), (397, 387, 427, 437), (386, 399, 439, 426), (372, 396, 436, 412), (390, 388, 428, 430), (338, 349, 389, 378), (333, 331, 371, 373), (353, 329, 369, 393), (339, 344, 384, 379), (10, 360, 400, 366), (336, 333, 373, 376), (343, 339, 379, 383), (331, 353, 393, 371), (344, 338, 378, 384), (340, 330, 370, 380), (341, 358, 398, 381), (359, 365, 405, 399), (364, 354, 394, 404), (351, 343, 383, 391), (335, 346, 386, 375), (363, 364, 404, 403), (356, 337, 377, 396), (342, 350, 390, 382), (360, 334, 374, 400), (355, 340, 380, 395), (348, 345, 385, 388), (365, 335, 375, 405), (420, 410, 450, 460), (478, 461, 531, 544), (411, 433, 473, 451), (424, 418, 489, 494), (416, 413, 453, 456), (406, 440, 480, 446), (406, 446, 506, 486), (433, 409, 449, 473), (413, 411, 451, 453), (466, 516, 556, 536), (414, 443, 483, 454), (423, 419, 490, 493), (441, 407, 447, 481), (409, 412, 452, 449), (439, 479, 525, 505), (517, 506, 546, 557), (434, 416, 456, 474), (376, 373, 413, 416), (383, 379, 419, 423), (371, 393, 433, 411), (384, 378, 418, 424), (380, 370, 410, 420), (381, 398, 438, 421), (399, 405, 445, 439), (404, 394, 434, 444), (391, 383, 423, 431), (375, 386, 426, 415), (403, 404, 444, 443), (396, 377, 417, 436), (382, 390, 430, 422), (400, 374, 414, 440), (395, 380, 420, 435), (388, 385, 425, 428), (405, 375, 415, 445), (377, 395, 435, 417), (392, 382, 422, 432), (402, 368, 408, 442), (370, 402, 442, 410), (368, 391, 431, 408), (458, 469, 452, 476), (465, 461, 474, 456), (459, 464, 457, 475), (470, 468, 453, 451), (467, 446, 480, 454), (472, 462, 473, 449), (468, 465, 456, 453), (478, 477, 483, 484), (462, 470, 451, 473), (466, 479, 485, 455), (471, 463, 460, 450), (461, 478, 484, 474), (448, 471, 450, 482), (464, 458, 476, 457), (469, 472, 449, 452), (463, 459, 475, 460), (477, 467, 454, 483), (419, 424, 494, 490), (439, 445, 485, 479), (444, 434, 474, 484), (513, 510, 550, 553), (415, 426, 466, 455), (443, 444, 484, 483), (436, 417, 457, 476), (418, 429, 499, 489), (440, 414, 454, 480), (435, 420, 460, 475), (458, 464, 534, 529), (445, 415, 455, 485), (417, 435, 475, 457), (448, 408, 488, 508), (442, 408, 448, 482), (410, 442, 482, 450), (425, 421, 491, 495), (516, 525, 565, 556), (412, 436, 476, 452), (429, 432, 502, 499), (427, 406, 486, 497), (510, 514, 554, 550), (494, 489, 509, 514), (493, 490, 510, 513), (490, 494, 514, 510), (489, 499, 519, 509), (495, 491, 511, 515), (499, 502, 522, 519), (497, 486, 506, 517), (491, 504, 524, 511), (501, 493, 513, 521), (492, 500, 520, 512), (498, 495, 515, 518), (502, 492, 512, 522), (488, 501, 521, 508), (500, 498, 518, 520), (496, 505, 525, 516), (503, 497, 517, 523), (504, 503, 523, 524), (421, 438, 504, 491), (459, 463, 533, 530), (466, 426, 496, 516), (431, 423, 493, 501), (508, 521, 561, 548), (422, 430, 500, 492), (448, 508, 548, 528), (428, 425, 495, 498), (464, 459, 530, 534), (509, 519, 559, 549), (432, 422, 492, 502), (447, 507, 547, 527), (515, 511, 551, 555), (408, 431, 501, 488), (469, 458, 529, 539), (430, 428, 498, 500), (519, 522, 562, 559), (447, 407, 487, 507), (461, 465, 535, 531), (426, 439, 505, 496), (437, 427, 497, 503), (438, 437, 503, 504), (533, 541, 561, 553), (544, 531, 551, 564), (529, 534, 554, 549), (530, 533, 553, 550), (534, 530, 550, 554), (539, 529, 549, 559), (531, 535, 555, 551), (540, 532, 552, 560), (535, 538, 558, 555), (532, 542, 562, 552), (541, 528, 548, 561), (538, 540, 560, 558), (545, 536, 556, 565), (537, 543, 563, 557), (543, 544, 564, 563), (526, 537, 557, 546), (542, 539, 559, 562), (514, 509, 549, 554), (524, 523, 563, 564), (463, 471, 541, 533), (511, 524, 564, 551), (470, 462, 532, 540), (521, 513, 553, 561), (465, 468, 538, 535), (512, 520, 560, 552), (525, 479, 545, 565), (462, 472, 542, 532), (518, 515, 555, 558), (471, 448, 528, 541), (468, 470, 540, 538), (522, 512, 552, 562), (479, 466, 536, 545), (467, 477, 543, 537), (520, 518, 558, 560), (477, 478, 544, 543), (446, 467, 537, 526), (472, 469, 539, 542), (523, 517, 557, 563), (506, 446, 526, 546), (238, 193, 272, 248), (232, 220, 264, 254), (245, 229, 257, 203), (224, 228, 258, 262), (243, 244, 205, 206), (235, 232, 254, 250), (237, 204, 271, 249), (234, 186, 275, 252), (230, 243, 206, 256), (218, 242, 210, 267), (231, 233, 253, 255), (225, 235, 250, 261), (266, 246, 202, 200), (228, 231, 255, 258), (188, 218, 267, 274), (193, 219, 265, 272), (568, 214, 270, 617), (233, 225, 261, 253), (216, 217, 268, 269), (186, 219, 265, 275), (226, 234, 252, 260), (219, 218, 267, 265), (244, 224, 262, 205), (217, 190, 273, 268), (220, 227, 259, 264), (594, 251, 201, 651), (214, 237, 249, 270), (221, 226, 260, 263), (204, 266, 200, 271), (227, 221, 263, 259), (190, 230, 256, 273), (229, 238, 248, 257), (246, 245, 203, 202), (251, 216, 269, 201), (198, 691, 642, 693), (660, 647, 700, 698), (686, 637, 697, 696), (699, 694, 704, 709), (652, 653, 689, 691), (696, 697, 707, 706), (701, 699, 709, 711), (695, 693, 703, 705), (650, 191, 694, 699), (663, 659, 646, 648), (658, 650, 644, 645), (649, 658, 645, 643), (647, 648, 645, 644), (648, 646, 643, 645), (659, 649, 643, 646), (660, 663, 648, 647), (665, 185, 658, 649), (638, 636, 659, 663), (636, 665, 649, 659), (185, 191, 650, 658), (637, 638, 663, 660), (644, 650, 699, 701), (685, 195, 665, 636), (686, 687, 638, 637), (640, 192, 664, 648), (690, 197, 640, 648), (689, 187, 685, 687), (691, 689, 687, 686), (688, 690, 648, 664), (189, 198, 196, 684), (691, 686, 696, 642), (671, 681, 692, 197), (680, 657, 652, 691), (670, 674, 683, 192), (657, 656, 653, 652), (656, 678, 689, 653), (673, 669, 189, 199), (260, 252, 590, 582), (273, 256, 586, 570), (651, 201, 600, 676), (253, 261, 581, 589), (258, 255, 587, 584), (200, 202, 599, 601), (261, 250, 591, 581), (275, 265, 577, 567), (255, 253, 589, 587), (617, 270, 573, 566), (274, 267, 576, 569), (269, 268, 575, 574), (249, 271, 572, 592), (272, 265, 577, 571), (201, 269, 574, 600), (256, 206, 596, 586), (271, 200, 601, 572), (250, 254, 588, 591), (270, 249, 592, 573), (262, 258, 584, 580), (265, 267, 576, 577), (267, 210, 595, 576), (254, 264, 578, 588), (259, 263, 579, 583), (252, 275, 567, 590), (257, 248, 593, 585), (206, 205, 597, 596), (263, 260, 582, 579), (268, 273, 570, 575), (264, 259, 583, 578), (203, 257, 585, 598), (205, 262, 580, 597), (248, 272, 571, 593), (202, 203, 598, 599), (582, 590, 612, 621), (571, 577, 626, 632), (597, 580, 623, 212), (569, 576, 627, 634), (574, 575, 628, 629), (578, 583, 620, 625), (567, 577, 626, 635), (579, 582, 621, 624), (575, 570, 633, 628), (583, 579, 624, 620), (585, 593, 609, 618), (577, 576, 627, 626), (588, 578, 625, 614), (570, 586, 616, 633), (573, 592, 610, 630), (580, 584, 619, 623), (566, 573, 630, 652), (593, 571, 632, 609), (572, 601, 207, 631), (591, 588, 614, 611), (598, 585, 618, 211), (600, 574, 629, 208), (586, 596, 213, 616), (601, 599, 209, 207), (592, 572, 631, 610), (587, 589, 613, 615), (590, 567, 635, 612), (676, 600, 208, 687), (599, 598, 211, 209), (581, 591, 611, 622), (576, 595, 236, 627), (584, 587, 615, 619), (596, 597, 212, 213), (589, 581, 622, 613), (667, 666, 640, 639), (199, 189, 684, 195), (692, 689, 687, 639), (191, 196, 695, 694), (687, 685, 636, 638), (684, 196, 191, 185), (197, 692, 639, 640), (195, 684, 185, 665), (683, 688, 664, 192), (187, 199, 195, 685), (655, 675, 687, 654), (669, 672, 198, 189), (668, 673, 199, 187), (681, 678, 689, 692), (666, 670, 192, 640), (675, 667, 639, 687), (677, 679, 690, 688), (672, 680, 691, 198), (682, 662, 641, 702), (194, 657, 652, 661), (662, 194, 661, 641), (678, 668, 187, 689), (679, 671, 197, 690), (674, 677, 688, 683), (705, 706, 707, 704), (703, 702, 706, 705), (704, 707, 708, 709), (709, 708, 710, 711), (642, 696, 706, 702), (700, 701, 711, 710), (693, 642, 702, 703), (697, 698, 708, 707), (694, 695, 705, 704), (698, 700, 710, 708)])
_uv = me_cube_006.uv_layers.new(name='UVMap')
_uv.uv.foreach_set('vector', [0.375, 0.0, 0.625, 0.0, 0.625, 0.25, 0.375, 0.25, 0.375, 0.25, 0.625, 0.25, 0.625, 0.5, 0.375, 0.5, 0.0, 0.0, 0.0, 0.0, 0.0, 0.0, 0.0, 0.0, 0.375, 0.75, 0.625, 0.75, 0.625, 1.0, 0.375, 1.0, 0.125, 0.5, 0.375, 0.5, 0.375, 0.75, 0.125, 0.75, 0.625, 0.5, 0.875, 0.5, 0.875, 0.75, 0.625, 0.75, 0.0, 0.0, 0.0, 0.0, 0.0, 0.0, 0.0, 0.0, 0.0, 0.0, 0.0, 0.0, 0.0, 0.0, 0.0, 0.0, 0.0, 0.0, 0.0, 0.0, 0.0, 0.0, 0.0, 0.0, 0.0, 0.0, 0.0, 0.0, 0.0, 0.0, 0.0, 0.0, 0.0, 0.0, 0.0, 0.0, 0.0, 0.0, 0.0, 0.0, 0.0, 0.0, 0.0, 0.0, 0.0, 0.0, 0.0, 0.0, 0.0, 0.0, 0.0, 0.0, 0.0, 0.0, 0.0, 0.0, 0.0, 0.0, 0.0, 0.0, 0.0, 0.0, 0.0, 0.0, 0.0, 0.0, 0.0, 0.0, 0.0, 0.0, 0.0, 0.0, 0.0, 0.0, 0.0, 0.0, 0.0, 0.0, 0.0, 0.0, 0.0, 0.0, 0.0, 0.0, 0.0, 0.0, 0.0, 0.0, 0.0, 0.0, 0.0, 0.0, 0.0, 0.0, 0.0, 0.0, 0.0, 0.0, 0.0, 0.0, 0.0, 0.0, 0.0, 0.0, 0.0, 0.0, 0.0, 0.0, 0.0, 0.0, 0.0, 0.0, 0.0, 0.0, 0.0, 0.0, 0.0, 0.0, 0.0, 0.0, 0.0, 0.0, 0.0, 0.0, 0.0, 0.0, 0.0, 0.0, 0.0, 0.0, 0.0, 0.0, 0.0, 0.0, 0.0, 0.0, 0.0, 0.0, 0.0, 0.0, 0.0, 0.0, 0.0, 0.0, 0.0, 0.0, 0.0, 0.0, 0.0, 0.0, 0.0, 0.0, 0.0, 0.0, 0.0, 0.0, 0.0, 0.0, 0.0, 0.0, 0.0, 0.0, 0.0, 0.0, 0.0, 0.0, 0.0, 0.0, 0.0, 0.0, 0.0, 0.0, 0.0, 0.0, 0.0, 0.0, 0.0, 0.0, 0.0, 0.0, 0.0, 0.0, 0.0, 0.0, 0.0, 0.0, 0.0, 0.0, 0.0, 0.0, 0.0, 0.0, 0.0, 0.0, 0.0, 0.0, 0.0, 0.0, 0.0, 0.0, 0.0, 0.0, 0.0, 0.0, 0.0, 0.0, 0.0, 0.0, 0.0, 0.0, 0.0, 0.0, 0.0, 0.0, 0.0, 0.0, 0.0, 0.0, 0.0, 0.0, 0.0, 0.0, 0.0, 0.0, 0.0, 0.0, 0.0, 0.0, 0.0, 0.0, 0.0, 0.0, 0.0, 0.0, 0.0, 0.0, 0.0, 0.0, 0.0, 0.0, 0.0, 0.0, 0.0, 0.0, 0.0, 0.0, 0.0, 0.0, 0.0, 0.0, 0.0, 0.0, 0.0, 0.0, 0.0, 0.0, 0.0, 0.0, 0.0, 0.0, 0.0, 0.0, 0.0, 0.0, 0.0, 0.0, 0.0, 0.0, 0.0, 0.0, 0.0, 0.0, 0.0, 0.0, 0.0, 0.0, 0.0, 0.0, 0.0, 0.0, 0.0, 0.0, 0.0, 0.0, 0.0, 0.0, 0.0, 0.0, 0.375, 0.5, 0.625, 0.5, 0.625, 0.75, 0.375, 0.75, 0.0, 0.0, 0.0, 0.0, 0.0, 0.0, 0.0, 0.0, 0.0, 0.0, 0.0, 0.0, 0.0, 0.0, 0.0, 0.0, 0.0, 0.0, 0.0, 0.0, 0.0, 0.0, 0.0, 0.0, 0.0, 0.0, 0.0, 0.0, 0.0, 0.0, 0.0, 0.0, 0.0, 0.0, 0.0, 0.0, 0.0, 0.0, 0.0, 0.0, 0.0, 0.0, 0.0, 0.0, 0.0, 0.0, 0.0, 0.0, 0.0, 0.0, 0.0, 0.0, 0.0, 0.0, 0.0, 0.0, 0.0, 0.0, 0.0, 0.0, 0.0, 0.0, 0.0, 0.0, 0.0, 0.0, 0.0, 0.0, 0.0, 0.0, 0.0, 0.0, 0.375, 0.75, 0.375, 0.5, 0.375, 0.5, 0.375, 0.75, 0.0, 0.0, 0.0, 0.0, 0.0, 0.0, 0.0, 0.0, 0.375, 0.5, 0.625, 0.5, 0.625, 0.5, 0.375, 0.5, 0.0, 0.0, 0.0, 0.0, 0.0, 0.0, 0.0, 0.0, 0.0, 0.0, 0.0, 0.0, 0.0, 0.0, 0.0, 0.0, 0.0, 0.0, 0.0, 0.0, 0.0, 0.0, 0.0, 0.0, 0.0, 0.0, 0.0, 0.0, 0.0, 0.0, 0.0, 0.0, 0.0, 0.0, 0.0, 0.0, 0.0, 0.0, 0.0, 0.0, 0.0, 0.0, 0.0, 0.0, 0.0, 0.0, 0.0, 0.0, 0.0, 0.0, 0.0, 0.0, 0.0, 0.0, 0.0, 0.0, 0.0, 0.0, 0.0, 0.0, 0.0, 0.0, 0.0, 0.0, 0.0, 0.0, 0.0, 0.0, 0.0, 0.0, 0.0, 0.0, 0.0, 0.0, 0.0, 0.0, 0.0, 0.0, 0.0, 0.0, 0.0, 0.0, 0.0, 0.0, 0.0, 0.0, 0.0, 0.0, 0.0, 0.0, 0.0, 0.0, 0.0, 0.0, 0.0, 0.0, 0.0, 0.0, 0.0, 0.0, 0.0, 0.0, 0.0, 0.0, 0.0, 0.0, 0.0, 0.0, 0.0, 0.0, 0.0, 0.0, 0.0, 0.0, 0.0, 0.0, 0.0, 0.0, 0.0, 0.0, 0.0, 0.0, 0.0, 0.0, 0.0, 0.0, 0.0, 0.0, 0.0, 0.0, 0.0, 0.0, 0.0, 0.0, 0.0, 0.0, 0.0, 0.0, 0.0, 0.0, 0.0, 0.0, 0.0, 0.0, 0.0, 0.0, 0.0, 0.0, 0.0, 0.0, 0.0, 0.0, 0.0, 0.0, 0.0, 0.0, 0.0, 0.0, 0.0, 0.0, 0.0, 0.0, 0.0, 0.0, 0.0, 0.0, 0.0, 0.0, 0.375, 0.75, 0.375, 0.75, 0.375, 0.75, 0.375, 0.75, 0.0, 0.0, 0.0, 0.0, 0.0, 0.0, 0.0, 0.0, 0.0, 0.0, 0.0, 0.0, 0.0, 0.0, 0.0, 0.0, 0.0, 0.0, 0.0, 0.0, 0.0, 0.0, 0.0, 0.0, 0.0, 0.0, 0.0, 0.0, 0.0, 0.0, 0.0, 0.0, 0.375, 0.75, 0.375, 0.75, 0.375, 0.75, 0.375, 0.75, 0.375, 0.75, 0.375, 0.5, 0.375, 0.5, 0.375, 0.75, 0.0, 0.0, 0.0, 0.0, 0.0, 0.0, 0.0, 0.0, 0.0, 0.0, 0.0, 0.0, 0.0, 0.0, 0.0, 0.0, 0.0, 0.0, 0.0, 0.0, 0.0, 0.0, 0.0, 0.0, 0.0, 0.0, 0.0, 0.0, 0.0, 0.0, 0.0, 0.0, 0.0, 0.0, 0.0, 0.0, 0.0, 0.0, 0.0, 0.0, 0.0, 0.0, 0.0, 0.0, 0.0, 0.0, 0.0, 0.0, 0.0, 0.0, 0.0, 0.0, 0.0, 0.0, 0.0, 0.0, 0.0, 0.0, 0.0, 0.0, 0.0, 0.0, 0.0, 0.0, 0.0, 0.0, 0.0, 0.0, 0.0, 0.0, 0.0, 0.0, 0.375, 0.75, 0.375, 0.75, 0.375, 0.75, 0.375, 0.75, 0.375, 0.5, 0.625, 0.5, 0.625, 0.5, 0.375, 0.5, 0.0, 0.0, 0.0, 0.0, 0.0, 0.0, 0.0, 0.0, 0.0, 0.0, 0.0, 0.0, 0.0, 0.0, 0.0, 0.0, 0.0, 0.0, 0.0, 0.0, 0.0, 0.0, 0.0, 0.0, 0.0, 0.0, 0.0, 0.0, 0.0, 0.0, 0.0, 0.0, 0.0, 0.0, 0.0, 0.0, 0.0, 0.0, 0.0, 0.0, 0.0, 0.0, 0.0, 0.0, 0.0, 0.0, 0.0, 0.0, 0.0, 0.0, 0.0, 0.0, 0.0, 0.0, 0.0, 0.0, 0.0, 0.0, 0.0, 0.0, 0.0, 0.0, 0.0, 0.0, 0.625, 0.5, 0.625, 0.75, 0.625, 0.75, 0.625, 0.5, 0.0, 0.0, 0.0, 0.0, 0.0, 0.0, 0.0, 0.0, 0.0, 0.0, 0.0, 0.0, 0.0, 0.0, 0.0, 0.0, 0.0, 0.0, 0.0, 0.0, 0.0, 0.0, 0.0, 0.0, 0.625, 0.75, 0.375, 0.75, 0.375, 0.75, 0.625, 0.75, 0.0, 0.0, 0.0, 0.0, 0.0, 0.0, 0.0, 0.0, 0.0, 0.0, 0.0, 0.0, 0.0, 0.0, 0.0, 0.0, 0.0, 0.0, 0.0, 0.0, 0.0, 0.0, 0.0, 0.0, 0.0, 0.0, 0.0, 0.0, 0.0, 0.0, 0.0, 0.0, 0.0, 0.0, 0.0, 0.0, 0.0, 0.0, 0.0, 0.0, 0.625, 0.5, 0.625, 0.75, 0.625, 0.75, 0.625, 0.5, 0.0, 0.0, 0.0, 0.0, 0.0, 0.0, 0.0, 0.0, 0.0, 0.0, 0.0, 0.0, 0.0, 0.0, 0.0, 0.0, 0.0, 0.0, 0.0, 0.0, 0.0, 0.0, 0.0, 0.0, 0.0, 0.0, 0.0, 0.0, 0.0, 0.0, 0.0, 0.0, 0.0, 0.0, 0.0, 0.0, 0.0, 0.0, 0.0, 0.0, 0.0, 0.0, 0.0, 0.0, 0.0, 0.0, 0.0, 0.0, 0.625, 0.75, 0.375, 0.75, 0.375, 0.75, 0.625, 0.75, 0.0, 0.0, 0.0, 0.0, 0.0, 0.0, 0.0, 0.0, 0.0, 0.0, 0.0, 0.0, 0.0, 0.0, 0.0, 0.0, 0.0, 0.0, 0.0, 0.0, 0.0, 0.0, 0.0, 0.0, 0.0, 0.0, 0.0, 0.0, 0.0, 0.0, 0.0, 0.0, 0.0, 0.0, 0.0, 0.0, 0.0, 0.0, 0.0, 0.0, 0.0, 0.0, 0.0, 0.0, 0.0, 0.0, 0.0, 0.0, 0.0, 0.0, 0.0, 0.0, 0.0, 0.0, 0.0, 0.0, 0.0, 0.0, 0.0, 0.0, 0.0, 0.0, 0.0, 0.0, 0.0, 0.0, 0.0, 0.0, 0.0, 0.0, 0.0, 0.0, 0.0, 0.0, 0.0, 0.0, 0.0, 0.0, 0.0, 0.0, 0.0, 0.0, 0.0, 0.0, 0.0, 0.0, 0.0, 0.0, 0.0, 0.0, 0.0, 0.0, 0.0, 0.0, 0.0, 0.0, 0.0, 0.0, 0.0, 0.0, 0.0, 0.0, 0.0, 0.0, 0.0, 0.0, 0.0, 0.0, 0.0, 0.0, 0.0, 0.0, 0.0, 0.0, 0.0, 0.0, 0.0, 0.0, 0.0, 0.0, 0.0, 0.0, 0.0, 0.0, 0.0, 0.0, 0.0, 0.0, 0.0, 0.0, 0.0, 0.0, 0.0, 0.0, 0.0, 0.0, 0.0, 0.0, 0.0, 0.0, 0.0, 0.0, 0.0, 0.0, 0.0, 0.0, 0.0, 0.0, 0.0, 0.0, 0.0, 0.0, 0.0, 0.0, 0.0, 0.0, 0.0, 0.0, 0.0, 0.0, 0.625, 0.75, 0.625, 0.75, 0.625, 0.75, 0.625, 0.75, 0.0, 0.0, 0.0, 0.0, 0.0, 0.0, 0.0, 0.0, 0.0, 0.0, 0.0, 0.0, 0.0, 0.0, 0.0, 0.0, 0.0, 0.0, 0.0, 0.0, 0.0, 0.0, 0.0, 0.0, 0.625, 0.75, 0.625, 0.75, 0.625, 0.75, 0.625, 0.75, 0.0, 0.0, 0.0, 0.0, 0.0, 0.0, 0.0, 0.0, 0.0, 0.0, 0.0, 0.0, 0.0, 0.0, 0.0, 0.0, 0.0, 0.0, 0.0, 0.0, 0.0, 0.0, 0.0, 0.0, 0.0, 0.0, 0.0, 0.0, 0.0, 0.0, 0.0, 0.0, 0.0, 0.0, 0.0, 0.0, 0.0, 0.0, 0.0, 0.0, 0.0, 0.0, 0.0, 0.0, 0.0, 0.0, 0.0, 0.0, 0.0, 0.0, 0.0, 0.0, 0.0, 0.0, 0.0, 0.0, 0.0, 0.0, 0.0, 0.0, 0.0, 0.0, 0.0, 0.0, 0.0, 0.0, 0.0, 0.0, 0.0, 0.0, 0.0, 0.0, 0.0, 0.0, 0.0, 0.0, 0.0, 0.0, 0.0, 0.0, 0.0, 0.0, 0.0, 0.0, 0.0, 0.0, 0.0, 0.0, 0.0, 0.0, 0.0, 0.0, 0.0, 0.0, 0.0, 0.0, 0.0, 0.0, 0.0, 0.0, 0.0, 0.0, 0.0, 0.0, 0.0, 0.0, 0.0, 0.0, 0.0, 0.0, 0.0, 0.0, 0.0, 0.0, 0.0, 0.0, 0.0, 0.0, 0.0, 0.0, 0.0, 0.0, 0.0, 0.0, 0.0, 0.0, 0.0, 0.0, 0.0, 0.0, 0.0, 0.0, 0.0, 0.0, 0.0, 0.0, 0.0, 0.0, 0.0, 0.0, 0.0, 0.0, 0.0, 0.0, 0.0, 0.0, 0.0, 0.0, 0.0, 0.0, 0.0, 0.0, 0.0, 0.0, 0.0, 0.0, 0.0, 0.0, 0.0, 0.0, 0.375, 0.75, 0.375, 0.75, 0.375, 0.75, 0.375, 0.75, 0.0, 0.0, 0.0, 0.0, 0.0, 0.0, 0.0, 0.0, 0.0, 0.0, 0.0, 0.0, 0.0, 0.0, 0.0, 0.0, 0.0, 0.0, 0.0, 0.0, 0.0, 0.0, 0.0, 0.0, 0.0, 0.0, 0.0, 0.0, 0.0, 0.0, 0.0, 0.0, 0.0, 0.0, 0.0, 0.0, 0.0, 0.0, 0.0, 0.0, 0.0, 0.0, 0.0, 0.0, 0.0, 0.0, 0.0, 0.0, 0.625, 0.75, 0.375, 0.75, 0.375, 0.75, 0.625, 0.75, 0.625, 0.75, 0.625, 0.75, 0.625, 0.75, 0.625, 0.75, 0.625, 0.75, 0.625, 0.75, 0.625, 0.75, 0.625, 0.75, 0.0, 0.0, 0.0, 0.0, 0.0, 0.0, 0.0, 0.0, 0.0, 0.0, 0.0, 0.0, 0.0, 0.0, 0.0, 0.0, 0.0, 0.0, 0.0, 0.0, 0.0, 0.0, 0.0, 0.0, 0.0, 0.0, 0.0, 0.0, 0.0, 0.0, 0.0, 0.0, 0.625, 0.75, 0.625, 0.75, 0.625, 0.75, 0.625, 0.75, 0.625, 0.75, 0.625, 0.75, 0.625, 0.75, 0.625, 0.75, 0.0, 0.0, 0.0, 0.0, 0.0, 0.0, 0.0, 0.0, 0.0, 0.0, 0.0, 0.0, 0.0, 0.0, 0.0, 0.0, 0.0, 0.0, 0.0, 0.0, 0.0, 0.0, 0.0, 0.0, 0.0, 0.0, 0.0, 0.0, 0.0, 0.0, 0.0, 0.0, 0.0, 0.0, 0.0, 0.0, 0.0, 0.0, 0.0, 0.0, 0.0, 0.0, 0.0, 0.0, 0.0, 0.0, 0.0, 0.0, 0.0, 0.0, 0.0, 0.0, 0.0, 0.0, 0.0, 0.0, 0.0, 0.0, 0.0, 0.0, 0.0, 0.0, 0.0, 0.0, 0.0, 0.0, 0.0, 0.0, 0.0, 0.0, 0.0, 0.0, 0.625, 0.75, 0.375, 0.75, 0.375, 0.75, 0.625, 0.75, 0.0, 0.0, 0.0, 0.0, 0.0, 0.0, 0.0, 0.0, 0.0, 0.0, 0.0, 0.0, 0.0, 0.0, 0.0, 0.0, 0.0, 0.0, 0.0, 0.0, 0.0, 0.0, 0.0, 0.0, 0.0, 0.0, 0.0, 0.0, 0.0, 0.0, 0.0, 0.0, 0.0, 0.0, 0.0, 0.0, 0.0, 0.0, 0.0, 0.0, 0.0, 0.0, 0.0, 0.0, 0.0, 0.0, 0.0, 0.0, 0.0, 0.0, 0.0, 0.0, 0.0, 0.0, 0.0, 0.0, 0.0, 0.0, 0.0, 0.0, 0.0, 0.0, 0.0, 0.0, 0.0, 0.0, 0.0, 0.0, 0.0, 0.0, 0.0, 0.0, 0.0, 0.0, 0.0, 0.0, 0.0, 0.0, 0.0, 0.0, 0.0, 0.0, 0.0, 0.0, 0.0, 0.0, 0.0, 0.0, 0.0, 0.0, 0.0, 0.0, 0.0, 0.0, 0.0, 0.0, 0.0, 0.0, 0.0, 0.0, 0.0, 0.0, 0.0, 0.0, 0.0, 0.0, 0.0, 0.0, 0.0, 0.0, 0.0, 0.0, 0.0, 0.0, 0.0, 0.0, 0.0, 0.0, 0.0, 0.0, 0.0, 0.0, 0.0, 0.0, 0.0, 0.0, 0.0, 0.0, 0.0, 0.0, 0.0, 0.0, 0.0, 0.0, 0.0, 0.0, 0.0, 0.0, 0.0, 0.0, 0.0, 0.0, 0.0, 0.0, 0.0, 0.0, 0.0, 0.0, 0.0, 0.0, 0.0, 0.0, 0.0, 0.0, 0.0, 0.0, 0.0, 0.0, 0.0, 0.0, 0.0, 0.0, 0.0, 0.0, 0.0, 0.0, 0.0, 0.0, 0.0, 0.0, 0.0, 0.0, 0.0, 0.0, 0.0, 0.0, 0.0, 0.0, 0.0, 0.0, 0.0, 0.0, 0.0, 0.0, 0.0, 0.0, 0.0, 0.0, 0.0, 0.0, 0.0, 0.0, 0.0, 0.0, 0.0, 0.0, 0.0, 0.0, 0.0, 0.0, 0.0, 0.0, 0.0, 0.0, 0.0, 0.0, 0.0, 0.0, 0.0, 0.0, 0.0, 0.0, 0.0, 0.0, 0.0, 0.0, 0.0, 0.0, 0.0, 0.0, 0.0, 0.0, 0.0, 0.0, 0.0, 0.0, 0.0, 0.0, 0.0, 0.0, 0.0, 0.0, 0.0, 0.0, 0.0, 0.0, 0.0, 0.0, 0.0, 0.0, 0.0, 0.0, 0.0, 0.0, 0.0, 0.0, 0.0, 0.0, 0.0, 0.0, 0.0, 0.0, 0.0, 0.0, 0.0, 0.0, 0.0, 0.0, 0.0, 0.0, 0.0, 0.0, 0.0, 0.0, 0.0, 0.0, 0.0, 0.0, 0.0, 0.0, 0.0, 0.0, 0.0, 0.0, 0.0, 0.0, 0.0, 0.0, 0.0, 0.0, 0.0, 0.0, 0.0, 0.0, 0.0, 0.0, 0.0, 0.0, 0.0, 0.0, 0.0, 0.0, 0.0, 0.0, 0.0, 0.0, 0.0, 0.0, 0.0, 0.0, 0.0, 0.0, 0.0, 0.0, 0.0, 0.0, 0.0, 0.0, 0.0, 0.0, 0.0, 0.0, 0.0, 0.0, 0.0, 0.0, 0.0, 0.0, 0.0, 0.0, 0.0, 0.0, 0.0, 0.0, 0.0, 0.0, 0.0, 0.0, 0.0, 0.0, 0.0, 0.0, 0.0, 0.0, 0.0, 0.0, 0.0, 0.0, 0.0, 0.0, 0.0, 0.0, 0.0, 0.0, 0.0, 0.0, 0.0, 0.0, 0.0, 0.0, 0.0, 0.0, 0.0, 0.0, 0.0, 0.0, 0.0, 0.0, 0.0, 0.0, 0.0, 0.0, 0.0, 0.0, 0.0, 0.0, 0.0, 0.0, 0.0, 0.0, 0.0, 0.0, 0.0, 0.0, 0.0, 0.0, 0.0, 0.0, 0.0, 0.0, 0.0, 0.0, 0.0, 0.0, 0.625, 0.75, 0.375, 0.75, 0.375, 0.75, 0.625, 0.75, 0.0, 0.0, 0.0, 0.0, 0.0, 0.0, 0.0, 0.0, 0.0, 0.0, 0.0, 0.0, 0.0, 0.0, 0.0, 0.0, 0.0, 0.0, 0.0, 0.0, 0.0, 0.0, 0.0, 0.0, 0.0, 0.0, 0.0, 0.0, 0.0, 0.0, 0.0, 0.0, 0.0, 0.0, 0.0, 0.0, 0.0, 0.0, 0.0, 0.0, 0.0, 0.0, 0.0, 0.0, 0.0, 0.0, 0.0, 0.0, 0.0, 0.0, 0.0, 0.0, 0.0, 0.0, 0.0, 0.0, 0.0, 0.0, 0.0, 0.0, 0.0, 0.0, 0.0, 0.0, 0.0, 0.0, 0.0, 0.0, 0.0, 0.0, 0.0, 0.0, 0.625, 0.75, 0.375, 0.75, 0.375, 0.75, 0.625, 0.75, 0.0, 0.0, 0.0, 0.0, 0.0, 0.0, 0.0, 0.0, 0.0, 0.0, 0.0, 0.0, 0.0, 0.0, 0.0, 0.0, 0.0, 0.0, 0.0, 0.0, 0.0, 0.0, 0.0, 0.0, 0.0, 0.0, 0.0, 0.0, 0.0, 0.0, 0.0, 0.0, 0.0, 0.0, 0.0, 0.0, 0.0, 0.0, 0.0, 0.0, 0.0, 0.0, 0.0, 0.0, 0.0, 0.0, 0.0, 0.0, 0.0, 0.0, 0.0, 0.0, 0.0, 0.0, 0.0, 0.0, 0.0, 0.0, 0.0, 0.0, 0.0, 0.0, 0.0, 0.0, 0.0, 0.0, 0.0, 0.0, 0.0, 0.0, 0.0, 0.0, 0.0, 0.0, 0.0, 0.0, 0.0, 0.0, 0.0, 0.0, 0.0, 0.0, 0.0, 0.0, 0.0, 0.0, 0.0, 0.0, 0.0, 0.0, 0.0, 0.0, 0.0, 0.0, 0.0, 0.0, 0.0, 0.0, 0.0, 0.0, 0.0, 0.0, 0.0, 0.0, 0.0, 0.0, 0.0, 0.0, 0.0, 0.0, 0.0, 0.0, 0.0, 0.0, 0.0, 0.0, 0.0, 0.0, 0.0, 0.0, 0.0, 0.0, 0.0, 0.0, 0.0, 0.0, 0.0, 0.0, 0.0, 0.0, 0.0, 0.0, 0.0, 0.0, 0.0, 0.0, 0.0, 0.0, 0.0, 0.0, 0.0, 0.0, 0.0, 0.0, 0.375, 0.75, 0.375, 0.75, 0.375, 0.75, 0.375, 0.75, 0.0, 0.0, 0.0, 0.0, 0.0, 0.0, 0.0, 0.0, 0.0, 0.0, 0.0, 0.0, 0.0, 0.0, 0.0, 0.0, 0.0, 0.0, 0.0, 0.0, 0.0, 0.0, 0.0, 0.0, 0.0, 0.0, 0.0, 0.0, 0.0, 0.0, 0.0, 0.0, 0.0, 0.0, 0.0, 0.0, 0.0, 0.0, 0.0, 0.0, 0.0, 0.0, 0.0, 0.0, 0.0, 0.0, 0.0, 0.0, 0.0, 0.0, 0.0, 0.0, 0.0, 0.0, 0.0, 0.0, 0.0, 0.0, 0.0, 0.0, 0.0, 0.0, 0.0, 0.0, 0.0, 0.0, 0.0, 0.0, 0.0, 0.0, 0.0, 0.0, 0.0, 0.0, 0.0, 0.0, 0.0, 0.0, 0.0, 0.0, 0.0, 0.0, 0.0, 0.0, 0.0, 0.0, 0.0, 0.0, 0.0, 0.0, 0.0, 0.0, 0.0, 0.0, 0.0, 0.0, 0.0, 0.0, 0.0, 0.0, 0.0, 0.0, 0.0, 0.0, 0.0, 0.0, 0.0, 0.0, 0.0, 0.0, 0.0, 0.0, 0.0, 0.0, 0.0, 0.0, 0.0, 0.0, 0.0, 0.0, 0.0, 0.0, 0.0, 0.0, 0.0, 0.0, 0.0, 0.0, 0.0, 0.0, 0.0, 0.0, 0.0, 0.0, 0.0, 0.0, 0.375, 0.75, 0.375, 0.75, 0.375, 0.75, 0.375, 0.75, 0.0, 0.0, 0.0, 0.0, 0.0, 0.0, 0.0, 0.0, 0.0, 0.0, 0.0, 0.0, 0.0, 0.0, 0.0, 0.0, 0.0, 0.0, 0.0, 0.0, 0.0, 0.0, 0.0, 0.0, 0.0, 0.0, 0.0, 0.0, 0.0, 0.0, 0.0, 0.0, 0.0, 0.0, 0.0, 0.0, 0.0, 0.0, 0.0, 0.0, 0.0, 0.0, 0.0, 0.0, 0.0, 0.0, 0.0, 0.0, 0.0, 0.0, 0.0, 0.0, 0.0, 0.0, 0.0, 0.0, 0.0, 0.0, 0.0, 0.0, 0.0, 0.0, 0.0, 0.0, 0.0, 0.0, 0.0, 0.0, 0.0, 0.0, 0.0, 0.0, 0.0, 0.0, 0.0, 0.0, 0.0, 0.0, 0.0, 0.0, 0.0, 0.0, 0.0, 0.0, 0.0, 0.0, 0.0, 0.0, 0.0, 0.0, 0.0, 0.0, 0.0, 0.0, 0.0, 0.0, 0.0, 0.0, 0.0, 0.0, 0.0, 0.0, 0.0, 0.0, 0.0, 0.0, 0.0, 0.0, 0.0, 0.0, 0.0, 0.0, 0.0, 0.0, 0.0, 0.0, 0.0, 0.0, 0.0, 0.0, 0.0, 0.0, 0.0, 0.0, 0.0, 0.0, 0.0, 0.0, 0.0, 0.0, 0.0, 0.0, 0.0, 0.0, 0.0, 0.0, 0.0, 0.0, 0.0, 0.0, 0.0, 0.0, 0.0, 0.0, 0.0, 0.0, 0.0, 0.0, 0.0, 0.0, 0.0, 0.0, 0.0, 0.0, 0.0, 0.0, 0.0, 0.0, 0.0, 0.0, 0.0, 0.0, 0.0, 0.0, 0.0, 0.0, 0.0, 0.0, 0.0, 0.0, 0.0, 0.0, 0.0, 0.0, 0.0, 0.0, 0.0, 0.0, 0.0, 0.0, 0.0, 0.0, 0.0, 0.0, 0.0, 0.0, 0.0, 0.0, 0.0, 0.0, 0.0, 0.0, 0.0, 0.0, 0.0, 0.0, 0.0, 0.0, 0.0, 0.0, 0.0, 0.0, 0.0, 0.0, 0.0, 0.0, 0.0, 0.0, 0.0, 0.0, 0.0, 0.0, 0.0, 0.0, 0.0, 0.0, 0.0, 0.0, 0.0, 0.0, 0.0, 0.0, 0.0, 0.0, 0.0, 0.0, 0.0, 0.0, 0.0, 0.0, 0.0, 0.0, 0.0, 0.0, 0.0, 0.0, 0.0, 0.0, 0.0, 0.0, 0.0, 0.0, 0.0, 0.0, 0.0, 0.0, 0.0, 0.0, 0.0, 0.0, 0.0, 0.0, 0.0, 0.0, 0.0, 0.0, 0.0, 0.0, 0.0, 0.0, 0.0, 0.0, 0.0, 0.0, 0.0, 0.0, 0.0, 0.0, 0.0, 0.0, 0.0, 0.0, 0.0, 0.0, 0.0, 0.0, 0.0, 0.0, 0.0, 0.0, 0.0, 0.0, 0.0, 0.0, 0.0, 0.0, 0.0, 0.0, 0.0, 0.0, 0.0, 0.0, 0.0, 0.0, 0.0, 0.0, 0.0, 0.0, 0.0, 0.0, 0.0, 0.0, 0.0, 0.0, 0.0, 0.0, 0.0, 0.0, 0.0, 0.0, 0.0, 0.0, 0.0, 0.0, 0.0, 0.0, 0.0, 0.0, 0.0, 0.0, 0.0, 0.0, 0.0, 0.0, 0.0, 0.0, 0.0, 0.0, 0.0, 0.0, 0.0, 0.0, 0.0, 0.0, 0.0, 0.0, 0.0, 0.0, 0.0, 0.0, 0.0, 0.0, 0.0, 0.0, 0.375, 0.75, 0.375, 0.75, 0.375, 0.75, 0.375, 0.75, 0.0, 0.0, 0.0, 0.0, 0.0, 0.0, 0.0, 0.0, 0.0, 0.0, 0.0, 0.0, 0.0, 0.0, 0.0, 0.0, 0.0, 0.0, 0.0, 0.0, 0.0, 0.0, 0.0, 0.0, 0.0, 0.0, 0.0, 0.0, 0.0, 0.0, 0.0, 0.0, 0.0, 0.0, 0.0, 0.0, 0.0, 0.0, 0.0, 0.0, 0.0, 0.0, 0.0, 0.0, 0.0, 0.0, 0.0, 0.0, 0.0, 0.0, 0.0, 0.0, 0.0, 0.0, 0.0, 0.0, 0.0, 0.0, 0.0, 0.0, 0.0, 0.0, 0.0, 0.0, 0.0, 0.0, 0.0, 0.0, 0.0, 0.0, 0.0, 0.0, 0.0, 0.0, 0.0, 0.0, 0.0, 0.0, 0.0, 0.0, 0.0, 0.0, 0.0, 0.0, 0.0, 0.0, 0.0, 0.0, 0.0, 0.0, 0.0, 0.0, 0.0, 0.0, 0.0, 0.0, 0.0, 0.0, 0.0, 0.0, 0.0, 0.0, 0.0, 0.0, 0.0, 0.0, 0.0, 0.0, 0.0, 0.0, 0.0, 0.0, 0.0, 0.0, 0.0, 0.0, 0.0, 0.0, 0.0, 0.0, 0.0, 0.0, 0.0, 0.0, 0.0, 0.0, 0.0, 0.0, 0.0, 0.0, 0.0, 0.0, 0.0, 0.0, 0.0, 0.0, 0.0, 0.0, 0.0, 0.0, 0.0, 0.0, 0.0, 0.0, 0.0, 0.0, 0.0, 0.0, 0.0, 0.0, 0.0, 0.0, 0.0, 0.0, 0.0, 0.0, 0.0, 0.0, 0.0, 0.0, 0.0, 0.0, 0.0, 0.0, 0.0, 0.0, 0.0, 0.0, 0.0, 0.0, 0.0, 0.0, 0.0, 0.0, 0.0, 0.0, 0.0, 0.0, 0.0, 0.0, 0.0, 0.0, 0.0, 0.0, 0.0, 0.0, 0.0, 0.0, 0.0, 0.0, 0.0, 0.0, 0.0, 0.0, 0.0, 0.0, 0.0, 0.0, 0.0, 0.0, 0.0, 0.0, 0.0, 0.0, 0.0, 0.0, 0.0, 0.0, 0.0, 0.0, 0.0, 0.0, 0.0, 0.0, 0.0, 0.0, 0.0, 0.0, 0.0, 0.0, 0.0, 0.0, 0.0, 0.0, 0.0, 0.0, 0.0, 0.0, 0.0, 0.0, 0.0, 0.0, 0.0, 0.0, 0.0, 0.0, 0.0, 0.0, 0.0, 0.0, 0.0, 0.0, 0.0, 0.0, 0.0, 0.0, 0.0, 0.0, 0.0, 0.0, 0.0, 0.0, 0.0, 0.0, 0.0, 0.0, 0.0, 0.0, 0.0, 0.0, 0.0, 0.0, 0.0, 0.0, 0.0, 0.0, 0.0, 0.0, 0.0, 0.0, 0.0, 0.0, 0.0, 0.0, 0.0, 0.0, 0.0, 0.0, 0.0, 0.0, 0.0, 0.0, 0.0, 0.0, 0.0, 0.0, 0.0, 0.0, 0.0, 0.0, 0.0, 0.0, 0.0, 0.0, 0.0, 0.0, 0.0, 0.0, 0.0, 0.0, 0.0, 0.0, 0.0, 0.0, 0.0, 0.0, 0.0, 0.0, 0.0, 0.0, 0.0, 0.0, 0.0, 0.0, 0.0, 0.0, 0.0, 0.0, 0.0, 0.0, 0.0, 0.0, 0.0, 0.0, 0.0, 0.0, 0.0, 0.0, 0.0, 0.0, 0.0, 0.0, 0.0, 0.0, 0.0, 0.0, 0.0, 0.0, 0.0, 0.0, 0.0, 0.0, 0.0, 0.0, 0.375, 0.75, 0.375, 0.75, 0.375, 0.75, 0.375, 0.75, 0.0, 0.0, 0.0, 0.0, 0.0, 0.0, 0.0, 0.0, 0.0, 0.0, 0.0, 0.0, 0.0, 0.0, 0.0, 0.0, 0.0, 0.0, 0.0, 0.0, 0.0, 0.0, 0.0, 0.0, 0.0, 0.0, 0.0, 0.0, 0.0, 0.0, 0.0, 0.0, 0.0, 0.0, 0.0, 0.0, 0.0, 0.0, 0.0, 0.0, 0.0, 0.0, 0.0, 0.0, 0.0, 0.0, 0.0, 0.0, 0.0, 0.0, 0.0, 0.0, 0.0, 0.0, 0.0, 0.0, 0.0, 0.0, 0.0, 0.0, 0.0, 0.0, 0.0, 0.0, 0.0, 0.0, 0.0, 0.0, 0.0, 0.0, 0.0, 0.0, 0.0, 0.0, 0.0, 0.0, 0.0, 0.0, 0.0, 0.0, 0.0, 0.0, 0.0, 0.0, 0.0, 0.0, 0.0, 0.0, 0.0, 0.0, 0.0, 0.0, 0.0, 0.0, 0.0, 0.0, 0.0, 0.0, 0.0, 0.0, 0.0, 0.0, 0.0, 0.0, 0.0, 0.0, 0.0, 0.0, 0.0, 0.0, 0.0, 0.0, 0.0, 0.0, 0.0, 0.0, 0.0, 0.0, 0.0, 0.0, 0.0, 0.0, 0.0, 0.0, 0.0, 0.0, 0.0, 0.0, 0.0, 0.0, 0.0, 0.0, 0.0, 0.0, 0.0, 0.0, 0.0, 0.0, 0.0, 0.0, 0.0, 0.0, 0.0, 0.0, 0.0, 0.0, 0.0, 0.0, 0.0, 0.0, 0.0, 0.0, 0.0, 0.0, 0.0, 0.0, 0.0, 0.0, 0.0, 0.0, 0.0, 0.0, 0.0, 0.0, 0.0, 0.0, 0.0, 0.0, 0.0, 0.0, 0.0, 0.0, 0.0, 0.0, 0.0, 0.0, 0.0, 0.0, 0.0, 0.0, 0.0, 0.0, 0.0, 0.0, 0.0, 0.0, 0.0, 0.0, 0.0, 0.0, 0.0, 0.0, 0.0, 0.0, 0.0, 0.0, 0.0, 0.0, 0.0, 0.0, 0.0, 0.0, 0.0, 0.0, 0.0, 0.0, 0.0, 0.0, 0.0, 0.0, 0.0, 0.0, 0.0, 0.0, 0.0, 0.0, 0.0, 0.0, 0.0, 0.0, 0.0, 0.0, 0.0, 0.0, 0.0, 0.0, 0.0, 0.0, 0.0, 0.0, 0.0, 0.0, 0.0, 0.0, 0.0, 0.0, 0.0, 0.0, 0.0, 0.0, 0.0, 0.0, 0.0, 0.0, 0.0, 0.0, 0.0, 0.0, 0.0, 0.0, 0.0, 0.0, 0.0, 0.0, 0.0, 0.0, 0.0, 0.0, 0.0, 0.0, 0.0, 0.0, 0.0, 0.0, 0.0, 0.0, 0.0, 0.0, 0.0, 0.0, 0.0, 0.0, 0.0, 0.0, 0.0, 0.0, 0.0, 0.0, 0.0, 0.0, 0.0, 0.0, 0.0, 0.0, 0.0, 0.0, 0.0, 0.0, 0.0, 0.0, 0.0, 0.0, 0.0, 0.0, 0.0, 0.0, 0.0, 0.0, 0.0, 0.0, 0.0, 0.0, 0.0, 0.0, 0.0, 0.0, 0.0, 0.0, 0.0, 0.0, 0.0, 0.0, 0.0, 0.0, 0.0, 0.0, 0.0, 0.0, 0.0, 0.0, 0.0, 0.0, 0.0, 0.0, 0.0, 0.0, 0.0, 0.0, 0.0, 0.0, 0.0, 0.0, 0.0, 0.0, 0.0, 0.0, 0.0, 0.0, 0.0, 0.0, 0.0, 0.0, 0.0, 0.0, 0.0, 0.0, 0.0, 0.0, 0.0, 0.0, 0.0, 0.0, 0.0, 0.0, 0.0, 0.0, 0.0, 0.0, 0.0, 0.0, 0.0, 0.0, 0.0, 0.0, 0.0, 0.0, 0.0, 0.0, 0.0, 0.0, 0.0, 0.0, 0.0, 0.0, 0.0, 0.0, 0.0, 0.0, 0.0, 0.0, 0.0, 0.0, 0.0, 0.0, 0.0, 0.0, 0.0, 0.0, 0.0, 0.0, 0.0, 0.0, 0.0, 0.0, 0.0, 0.0, 0.0, 0.0, 0.0, 0.0, 0.0, 0.0, 0.0, 0.0, 0.0, 0.0, 0.0, 0.0, 0.0, 0.0, 0.0, 0.0, 0.0, 0.0, 0.0, 0.0, 0.0, 0.0, 0.0, 0.0, 0.0, 0.0, 0.0, 0.0, 0.0, 0.0, 0.0, 0.0, 0.0, 0.0, 0.0, 0.0, 0.0, 0.0, 0.0, 0.0, 0.0, 0.0, 0.0, 0.0, 0.0, 0.0, 0.0, 0.0, 0.0, 0.0, 0.0, 0.0, 0.0, 0.0, 0.0, 0.0, 0.0, 0.0, 0.0, 0.0, 0.0, 0.0, 0.0, 0.0, 0.0, 0.0, 0.0, 0.0, 0.0, 0.0, 0.0, 0.0, 0.0, 0.0, 0.0, 0.0, 0.0, 0.0, 0.0, 0.0, 0.0, 0.0, 0.0, 0.0, 0.0, 0.0, 0.0, 0.0, 0.0, 0.0, 0.0, 0.0, 0.0, 0.0, 0.0, 0.0, 0.0, 0.0, 0.0, 0.0, 0.0, 0.0, 0.0, 0.0, 0.0, 0.0, 0.0, 0.0, 0.0, 0.0, 0.0, 0.0, 0.0, 0.0, 0.0, 0.0, 0.0, 0.0, 0.0, 0.0, 0.0, 0.0, 0.0, 0.0, 0.0, 0.0, 0.0, 0.0, 0.0, 0.0, 0.0, 0.0, 0.0, 0.0, 0.0, 0.0, 0.0, 0.0, 0.0, 0.0, 0.0, 0.0, 0.0, 0.0, 0.0, 0.0, 0.0, 0.0, 0.0, 0.0, 0.0, 0.0, 0.0, 0.0, 0.0, 0.0, 0.0, 0.0, 0.0, 0.0, 0.0, 0.0, 0.0, 0.0, 0.0, 0.0, 0.0, 0.0, 0.0, 0.0, 0.0, 0.0, 0.0, 0.0, 0.0, 0.0, 0.0, 0.0, 0.0, 0.0, 0.0, 0.0, 0.0, 0.0, 0.0, 0.0, 0.0, 0.0, 0.0, 0.0, 0.0, 0.0, 0.0, 0.0, 0.0, 0.0, 0.0, 0.0, 0.0, 0.0, 0.0, 0.0, 0.0, 0.0, 0.0, 0.0, 0.0, 0.0, 0.0, 0.0, 0.0, 0.0, 0.0, 0.0, 0.0, 0.0, 0.0, 0.0, 0.0, 0.0, 0.0, 0.0, 0.0, 0.0, 0.0, 0.0, 0.0, 0.0, 0.0, 0.0, 0.0, 0.0, 0.0, 0.0, 0.0, 0.0, 0.0, 0.0, 0.0, 0.0, 0.0, 0.0, 0.0, 0.0, 0.0, 0.0, 0.0, 0.0, 0.0, 0.0, 0.0, 0.0, 0.0, 0.0, 0.0, 0.0, 0.0, 0.0, 0.0, 0.0, 0.0, 0.0, 0.0, 0.0, 0.0, 0.0, 0.0, 0.0, 0.0, 0.0, 0.0, 0.0, 0.0, 0.0, 0.0, 0.0, 0.0, 0.0, 0.0, 0.0, 0.0, 0.0, 0.0, 0.0, 0.0, 0.0, 0.0, 0.0, 0.0, 0.0, 0.0, 0.0, 0.0, 0.0, 0.0, 0.0, 0.0, 0.0, 0.0, 0.0, 0.0, 0.0, 0.0, 0.0, 0.0, 0.0, 0.0, 0.0, 0.0, 0.0, 0.0, 0.0, 0.0, 0.0, 0.0, 0.0, 0.0, 0.0, 0.0, 0.0, 0.0, 0.0, 0.0, 0.0, 0.0, 0.0, 0.0, 0.0, 0.0, 0.0, 0.0, 0.0, 0.0, 0.0, 0.0, 0.0, 0.0, 0.0, 0.0, 0.0, 0.0, 0.0, 0.0, 0.0, 0.0, 0.0, 0.0, 0.0, 0.375, 0.75, 0.375, 0.75, 0.375, 0.75, 0.375, 0.75, 0.0, 0.0, 0.0, 0.0, 0.0, 0.0, 0.0, 0.0, 0.0, 0.0, 0.0, 0.0, 0.0, 0.0, 0.0, 0.0, 0.0, 0.0, 0.0, 0.0, 0.0, 0.0, 0.0, 0.0, 0.0, 0.0, 0.0, 0.0, 0.0, 0.0, 0.0, 0.0, 0.0, 0.0, 0.0, 0.0, 0.0, 0.0, 0.0, 0.0, 0.375, 0.75, 0.375, 0.75, 0.375, 0.75, 0.375, 0.75, 0.0, 0.0, 0.0, 0.0, 0.0, 0.0, 0.0, 0.0, 0.0, 0.0, 0.0, 0.0, 0.0, 0.0, 0.0, 0.0, 0.0, 0.0, 0.0, 0.0, 0.0, 0.0, 0.0, 0.0, 0.0, 0.0, 0.0, 0.0, 0.0, 0.0, 0.0, 0.0, 0.0, 0.0, 0.0, 0.0, 0.0, 0.0, 0.0, 0.0, 0.0, 0.0, 0.0, 0.0, 0.0, 0.0, 0.0, 0.0, 0.0, 0.0, 0.0, 0.0, 0.0, 0.0, 0.0, 0.0, 0.0, 0.0, 0.0, 0.0, 0.0, 0.0, 0.0, 0.0, 0.0, 0.0, 0.0, 0.0, 0.0, 0.0, 0.0, 0.0, 0.0, 0.0, 0.0, 0.0, 0.0, 0.0, 0.0, 0.0, 0.0, 0.0, 0.0, 0.0, 0.0, 0.0, 0.0, 0.0, 0.0, 0.0, 0.0, 0.0, 0.0, 0.0, 0.0, 0.0, 0.0, 0.0, 0.0, 0.0, 0.0, 0.0, 0.0, 0.0, 0.0, 0.0, 0.0, 0.0, 0.0, 0.0, 0.0, 0.0, 0.0, 0.0, 0.0, 0.0, 0.0, 0.0, 0.0, 0.0, 0.0, 0.0, 0.0, 0.0, 0.0, 0.0, 0.0, 0.0, 0.0, 0.0, 0.0, 0.0, 0.0, 0.0, 0.0, 0.0, 0.0, 0.0, 0.0, 0.0, 0.0, 0.0, 0.0, 0.0, 0.0, 0.0, 0.0, 0.0, 0.0, 0.0, 0.0, 0.0, 0.0, 0.0, 0.0, 0.0, 0.0, 0.0, 0.0, 0.0, 0.0, 0.0, 0.0, 0.0, 0.0, 0.0, 0.0, 0.0, 0.0, 0.0, 0.0, 0.0, 0.0, 0.0, 0.0, 0.0, 0.0, 0.0, 0.0, 0.0, 0.0, 0.0, 0.0, 0.0, 0.0, 0.0, 0.0, 0.0, 0.0, 0.0, 0.0, 0.0, 0.0, 0.0, 0.0, 0.0, 0.0, 0.0, 0.0, 0.0, 0.0, 0.0, 0.0, 0.0, 0.0, 0.0, 0.0, 0.0, 0.0, 0.0, 0.0, 0.0, 0.0, 0.0, 0.0, 0.0, 0.0, 0.0, 0.0, 0.0, 0.0, 0.0, 0.0, 0.0, 0.0, 0.0, 0.0, 0.0, 0.0, 0.0, 0.0, 0.0, 0.0, 0.0, 0.0, 0.0, 0.0, 0.0, 0.0, 0.0, 0.0, 0.0, 0.0, 0.0, 0.0, 0.0, 0.0, 0.0, 0.0, 0.0, 0.0, 0.0, 0.0, 0.0, 0.0, 0.0, 0.0, 0.0, 0.0, 0.0, 0.0, 0.0, 0.0, 0.0, 0.0, 0.0, 0.0, 0.0, 0.0, 0.0, 0.0, 0.0, 0.0, 0.0, 0.0, 0.0, 0.0, 0.0, 0.0, 0.0, 0.0, 0.0, 0.0, 0.0, 0.0, 0.0, 0.0, 0.0, 0.0, 0.0, 0.0, 0.0, 0.0, 0.0, 0.0, 0.0, 0.0, 0.0, 0.0, 0.0, 0.0, 0.0, 0.0, 0.0, 0.0, 0.0, 0.0, 0.0, 0.0, 0.0, 0.0, 0.0, 0.0, 0.0, 0.0, 0.0, 0.0, 0.0, 0.0, 0.0, 0.0, 0.0, 0.0, 0.0, 0.0, 0.0, 0.0, 0.0, 0.0, 0.0, 0.0, 0.0, 0.0, 0.0, 0.0, 0.0, 0.0, 0.0, 0.0, 0.0, 0.0, 0.0, 0.0, 0.0, 0.625, 0.75, 0.625, 0.75, 0.625, 0.75, 0.625, 0.75, 0.0, 0.0, 0.0, 0.0, 0.0, 0.0, 0.0, 0.0, 0.0, 0.0, 0.0, 0.0, 0.0, 0.0, 0.0, 0.0, 0.0, 0.0, 0.0, 0.0, 0.0, 0.0, 0.0, 0.0, 0.0, 0.0, 0.0, 0.0, 0.0, 0.0, 0.0, 0.0, 0.0, 0.0, 0.0, 0.0, 0.0, 0.0, 0.0, 0.0, 0.0, 0.0, 0.0, 0.0, 0.0, 0.0, 0.0, 0.0, 0.0, 0.0, 0.0, 0.0, 0.0, 0.0, 0.0, 0.0, 0.0, 0.0, 0.0, 0.0, 0.0, 0.0, 0.0, 0.0, 0.0, 0.0, 0.0, 0.0, 0.0, 0.0, 0.0, 0.0, 0.0, 0.0, 0.0, 0.0, 0.0, 0.0, 0.0, 0.0, 0.0, 0.0, 0.0, 0.0, 0.0, 0.0, 0.0, 0.0, 0.0, 0.0, 0.0, 0.0, 0.0, 0.0, 0.0, 0.0, 0.0, 0.0, 0.0, 0.0, 0.0, 0.0, 0.0, 0.0, 0.375, 0.75, 0.375, 0.75, 0.375, 0.75, 0.375, 0.75, 0.625, 0.75, 0.625, 0.75, 0.625, 0.75, 0.625, 0.75, 0.0, 0.0, 0.0, 0.0, 0.0, 0.0, 0.0, 0.0, 0.0, 0.0, 0.0, 0.0, 0.0, 0.0, 0.0, 0.0, 0.0, 0.0, 0.0, 0.0, 0.0, 0.0, 0.0, 0.0, 0.0, 0.0, 0.0, 0.0, 0.0, 0.0, 0.0, 0.0, 0.0, 0.0, 0.0, 0.0, 0.0, 0.0, 0.0, 0.0, 0.625, 0.75, 0.375, 0.75, 0.375, 0.75, 0.625, 0.75, 0.0, 0.0, 0.0, 0.0, 0.0, 0.0, 0.0, 0.0, 0.0, 0.0, 0.0, 0.0, 0.0, 0.0, 0.0, 0.0, 0.0, 0.0, 0.0, 0.0, 0.0, 0.0, 0.0, 0.0, 0.0, 0.0, 0.0, 0.0, 0.0, 0.0, 0.0, 0.0, 0.0, 0.0, 0.0, 0.0, 0.0, 0.0, 0.0, 0.0, 0.0, 0.0, 0.0, 0.0, 0.0, 0.0, 0.0, 0.0, 0.0, 0.0, 0.0, 0.0, 0.0, 0.0, 0.0, 0.0, 0.0, 0.0, 0.0, 0.0, 0.0, 0.0, 0.0, 0.0, 0.0, 0.0, 0.0, 0.0, 0.0, 0.0, 0.0, 0.0, 0.0, 0.0, 0.0, 0.0, 0.0, 0.0, 0.0, 0.0, 0.0, 0.0, 0.0, 0.0, 0.0, 0.0, 0.0, 0.0, 0.0, 0.0, 0.0, 0.0, 0.0, 0.0, 0.0, 0.0, 0.0, 0.0, 0.0, 0.0, 0.0, 0.0, 0.0, 0.0, 0.625, 0.75, 0.625, 0.75, 0.625, 0.75, 0.625, 0.75, 0.625, 0.75, 0.625, 0.75, 0.625, 0.75, 0.625, 0.75, 0.0, 0.0, 0.0, 0.0, 0.0, 0.0, 0.0, 0.0, 0.625, 0.75, 0.375, 0.75, 0.375, 0.75, 0.625, 0.75, 0.625, 0.75, 0.625, 0.75, 0.625, 0.75, 0.625, 0.75, 0.0, 0.0, 0.0, 0.0, 0.0, 0.0, 0.0, 0.0, 0.0, 0.0, 0.0, 0.0, 0.0, 0.0, 0.0, 0.0, 0.0, 0.0, 0.0, 0.0, 0.0, 0.0, 0.0, 0.0, 0.0, 0.0, 0.0, 0.0, 0.0, 0.0, 0.0, 0.0, 0.0, 0.0, 0.0, 0.0, 0.0, 0.0, 0.0, 0.0, 0.0, 0.0, 0.0, 0.0, 0.0, 0.0, 0.0, 0.0, 0.625, 0.75, 0.375, 0.75, 0.375, 0.75, 0.625, 0.75, 0.0, 0.0, 0.0, 0.0, 0.0, 0.0, 0.0, 0.0, 0.0, 0.0, 0.0, 0.0, 0.0, 0.0, 0.0, 0.0, 0.625, 0.75, 0.375, 0.75, 0.375, 0.75, 0.625, 0.75, 0.0, 0.0, 0.0, 0.0, 0.0, 0.0, 0.0, 0.0, 0.0, 0.0, 0.0, 0.0, 0.0, 0.0, 0.0, 0.0, 0.0, 0.0, 0.0, 0.0, 0.0, 0.0, 0.0, 0.0, 0.0, 0.0, 0.0, 0.0, 0.0, 0.0, 0.0, 0.0, 0.625, 0.75, 0.375, 0.75, 0.375, 0.75, 0.625, 0.75, 0.0, 0.0, 0.0, 0.0, 0.0, 0.0, 0.0, 0.0, 0.0, 0.0, 0.0, 0.0, 0.0, 0.0, 0.0, 0.0, 0.625, 0.75, 0.375, 0.75, 0.375, 0.75, 0.625, 0.75, 0.0, 0.0, 0.0, 0.0, 0.0, 0.0, 0.0, 0.0, 0.0, 0.0, 0.0, 0.0, 0.0, 0.0, 0.0, 0.0, 0.0, 0.0, 0.0, 0.0, 0.0, 0.0, 0.0, 0.0, 0.625, 0.75, 0.375, 0.75, 0.375, 0.75, 0.625, 0.75, 0.0, 0.0, 0.0, 0.0, 0.0, 0.0, 0.0, 0.0, 0.0, 0.0, 0.0, 0.0, 0.0, 0.0, 0.0, 0.0, 0.625, 0.75, 0.625, 0.75, 0.625, 0.75, 0.625, 0.75, 0.0, 0.0, 0.0, 0.0, 0.0, 0.0, 0.0, 0.0, 0.0, 0.0, 0.0, 0.0, 0.0, 0.0, 0.0, 0.0, 0.0, 0.0, 0.0, 0.0, 0.0, 0.0, 0.0, 0.0, 0.625, 0.75, 0.375, 0.75, 0.375, 0.75, 0.625, 0.75, 0.0, 0.0, 0.0, 0.0, 0.0, 0.0, 0.0, 0.0, 0.0, 0.0, 0.0, 0.0, 0.0, 0.0, 0.0, 0.0, 0.0, 0.0, 0.0, 0.0, 0.0, 0.0, 0.0, 0.0, 0.0, 0.0, 0.0, 0.0, 0.0, 0.0, 0.0, 0.0, 0.0, 0.0, 0.0, 0.0, 0.0, 0.0, 0.0, 0.0, 0.0, 0.0, 0.0, 0.0, 0.0, 0.0, 0.0, 0.0, 0.0, 0.0, 0.0, 0.0, 0.0, 0.0, 0.0, 0.0, 0.0, 0.0, 0.0, 0.0, 0.0, 0.0, 0.0, 0.0, 0.0, 0.0, 0.0, 0.0, 0.0, 0.0, 0.0, 0.0, 0.0, 0.0, 0.0, 0.0, 0.0, 0.0, 0.0, 0.0, 0.0, 0.0, 0.0, 0.0, 0.0, 0.0, 0.0, 0.0, 0.0, 0.0, 0.0, 0.0, 0.0, 0.0, 0.0, 0.0, 0.375, 0.75, 0.375, 0.75, 0.375, 0.75, 0.375, 0.75, 0.0, 0.0, 0.0, 0.0, 0.0, 0.0, 0.0, 0.0, 0.0, 0.0, 0.0, 0.0, 0.0, 0.0, 0.0, 0.0, 0.625, 0.75, 0.625, 0.75, 0.625, 0.75, 0.625, 0.75, 0.0, 0.0, 0.0, 0.0, 0.0, 0.0, 0.0, 0.0, 0.0, 0.0, 0.0, 0.0, 0.0, 0.0, 0.0, 0.0, 0.0, 0.0, 0.0, 0.0, 0.0, 0.0, 0.0, 0.0, 0.0, 0.0, 0.0, 0.0, 0.0, 0.0, 0.0, 0.0, 0.0, 0.0, 0.0, 0.0, 0.0, 0.0, 0.0, 0.0, 0.0, 0.0, 0.0, 0.0, 0.0, 0.0, 0.0, 0.0, 0.625, 0.75, 0.375, 0.75, 0.375, 0.75, 0.625, 0.75, 0.0, 0.0, 0.0, 0.0, 0.0, 0.0, 0.0, 0.0, 0.0, 0.0, 0.0, 0.0, 0.0, 0.0, 0.0, 0.0, 0.0, 0.0, 0.0, 0.0, 0.0, 0.0, 0.0, 0.0, 0.0, 0.0, 0.0, 0.0, 0.0, 0.0, 0.0, 0.0, 0.0, 0.0, 0.0, 0.0, 0.0, 0.0, 0.0, 0.0, 0.0, 0.0, 0.0, 0.0, 0.0, 0.0, 0.0, 0.0, 0.0, 0.0, 0.0, 0.0, 0.0, 0.0, 0.0, 0.0, 0.0, 0.0, 0.0, 0.0, 0.0, 0.0, 0.0, 0.0, 0.0, 0.0, 0.0, 0.0, 0.0, 0.0, 0.0, 0.0, 0.0, 0.0, 0.0, 0.0, 0.0, 0.0, 0.0, 0.0, 0.0, 0.0, 0.0, 0.0, 0.0, 0.0, 0.0, 0.0, 0.625, 0.75, 0.625, 0.75, 0.625, 0.75, 0.625, 0.75, 0.0, 0.0, 0.0, 0.0, 0.0, 0.0, 0.0, 0.0, 0.0, 0.0, 0.0, 0.0, 0.0, 0.0, 0.0, 0.0, 0.625, 0.75, 0.625, 0.75, 0.625, 0.75, 0.625, 0.75, 0.0, 0.0, 0.0, 0.0, 0.0, 0.0, 0.0, 0.0, 0.375, 0.75, 0.375, 0.75, 0.375, 0.75, 0.375, 0.75, 0.0, 0.0, 0.0, 0.0, 0.0, 0.0, 0.0, 0.0, 0.0, 0.0, 0.0, 0.0, 0.0, 0.0, 0.0, 0.0, 0.0, 0.0, 0.0, 0.0, 0.0, 0.0, 0.0, 0.0, 0.0, 0.0, 0.0, 0.0, 0.0, 0.0, 0.0, 0.0, 0.0, 0.0, 0.0, 0.0, 0.0, 0.0, 0.0, 0.0, 0.0, 0.0, 0.0, 0.0, 0.0, 0.0, 0.0, 0.0, 0.0, 0.0, 0.0, 0.0, 0.0, 0.0, 0.0, 0.0, 0.625, 0.75, 0.375, 0.75, 0.375, 0.75, 0.625, 0.75, 0.0, 0.0, 0.0, 0.0, 0.0, 0.0, 0.0, 0.0, 0.0, 0.0, 0.0, 0.0, 0.0, 0.0, 0.0, 0.0, 0.0, 0.0, 0.0, 0.0, 0.0, 0.0, 0.0, 0.0, 0.0, 0.0, 0.0, 0.0, 0.0, 0.0, 0.0, 0.0, 0.0, 0.0, 0.0, 0.0, 0.0, 0.0, 0.0, 0.0, 0.625, 0.75, 0.625, 0.75, 0.625, 0.75, 0.625, 0.75, 0.0, 0.0, 0.0, 0.0, 0.0, 0.0, 0.0, 0.0, 0.0, 0.0, 0.0, 0.0, 0.0, 0.0, 0.0, 0.0, 0.0, 0.0, 0.0, 0.0, 0.0, 0.0, 0.0, 0.0, 0.0, 0.0, 0.0, 0.0, 0.0, 0.0, 0.0, 0.0, 0.0, 0.0, 0.0, 0.0, 0.0, 0.0, 0.0, 0.0, 0.0, 0.0, 0.0, 0.0, 0.0, 0.0, 0.0, 0.0, 0.0, 0.0, 0.0, 0.0, 0.0, 0.0, 0.0, 0.0, 0.0, 0.0, 0.0, 0.0, 0.0, 0.0, 0.0, 0.0, 0.0, 0.0, 0.0, 0.0, 0.0, 0.0, 0.0, 0.0, 0.0, 0.0, 0.0, 0.0, 0.0, 0.0, 0.0, 0.0, 0.0, 0.0, 0.0, 0.0, 0.0, 0.0, 0.0, 0.0, 0.0, 0.0, 0.0, 0.0, 0.0, 0.0, 0.0, 0.0, 0.0, 0.0, 0.0, 0.0, 0.0, 0.0, 0.0, 0.0, 0.0, 0.0, 0.0, 0.0, 0.0, 0.0, 0.0, 0.0, 0.0, 0.0, 0.0, 0.0, 0.0, 0.0, 0.0, 0.0, 0.0, 0.0, 0.0, 0.0, 0.0, 0.0, 0.0, 0.0, 0.0, 0.0, 0.0, 0.0, 0.0, 0.0, 0.0, 0.0, 0.0, 0.0, 0.0, 0.0, 0.0, 0.0, 0.0, 0.0, 0.0, 0.0, 0.0, 0.0, 0.0, 0.0, 0.0, 0.0, 0.0, 0.0, 0.0, 0.0, 0.0, 0.0, 0.0, 0.0, 0.0, 0.0, 0.0, 0.0, 0.0, 0.0, 0.0, 0.0, 0.0, 0.0, 0.0, 0.0, 0.0, 0.0, 0.0, 0.0, 0.0, 0.0, 0.0, 0.0, 0.0, 0.0, 0.0, 0.0, 0.0, 0.0, 0.0, 0.0, 0.0, 0.0, 0.0, 0.0, 0.0, 0.0, 0.0, 0.0, 0.0, 0.0, 0.0, 0.0, 0.0, 0.0, 0.0, 0.0, 0.0, 0.0, 0.0, 0.0, 0.0, 0.0, 0.0, 0.0, 0.0, 0.0, 0.0, 0.0, 0.0, 0.0, 0.0, 0.0, 0.0, 0.0, 0.0, 0.0, 0.0, 0.0, 0.0, 0.0, 0.0, 0.0, 0.0, 0.0, 0.0, 0.0, 0.0, 0.0, 0.0, 0.0, 0.0, 0.0, 0.0, 0.0, 0.0, 0.0, 0.0, 0.0, 0.0, 0.0, 0.0, 0.0, 0.0, 0.0, 0.0, 0.0, 0.0, 0.0, 0.0, 0.0, 0.0, 0.0, 0.0, 0.0, 0.0, 0.0, 0.0, 0.0, 0.0, 0.0, 0.0, 0.0, 0.0, 0.0, 0.0, 0.0, 0.0, 0.0, 0.0, 0.0, 0.0, 0.0, 0.625, 0.75, 0.625, 0.75, 0.625, 0.75, 0.625, 0.75, 0.625, 0.75, 0.625, 0.75, 0.625, 0.75, 0.625, 0.75, 0.0, 0.0, 0.0, 0.0, 0.0, 0.0, 0.0, 0.0, 0.0, 0.0, 0.0, 0.0, 0.0, 0.0, 0.0, 0.0, 0.0, 0.0, 0.0, 0.0, 0.0, 0.0, 0.0, 0.0, 0.0, 0.0, 0.0, 0.0, 0.0, 0.0, 0.0, 0.0, 0.0, 0.0, 0.0, 0.0, 0.0, 0.0, 0.0, 0.0, 0.0, 0.0, 0.0, 0.0, 0.0, 0.0, 0.0, 0.0, 0.0, 0.0, 0.0, 0.0, 0.0, 0.0, 0.0, 0.0, 0.625, 0.75, 0.625, 0.75, 0.625, 0.75, 0.625, 0.75, 0.625, 0.75, 0.625, 0.75, 0.625, 0.75, 0.625, 0.75, 0.0, 0.0, 0.0, 0.0, 0.0, 0.0, 0.0, 0.0, 0.625, 0.75, 0.625, 0.75, 0.625, 0.75, 0.625, 0.75, 0.0, 0.0, 0.0, 0.0, 0.0, 0.0, 0.0, 0.0, 0.625, 0.75, 0.625, 0.75, 0.625, 0.75, 0.625, 0.75])
me_cube_006.use_remesh_fix_poles = True
me_cube_006.use_remesh_preserve_attributes = False
me_cube_006.use_mirror_vertex_groups = False
me_cube_006.update()

# ---- objects
ob_cube = bpy.data.objects.new('Cube', me_cube)
ob_light = bpy.data.objects.new('Light', light_light)
ob_camera = bpy.data.objects.new('Camera', cam_camera)
ob_empty = bpy.data.objects.new('Empty', None)
ob_cube_002 = bpy.data.objects.new('Cube.002', me_cube_005)
ob_cube_001 = bpy.data.objects.new('Cube.001', me_cube_006)

# ---- transforms, parenting, visibility, modifiers, constraints
ob_cube.location = (0.0, 0.0, 0.0)
ob_cube.lock_rotations_4d = False
ob_cube.empty_display_type = 'ARROWS'
ob_cube.lineart.crease_threshold = 0.0
ob_light.location = (4.076, 1.005, 5.904)
ob_light.rotation_euler = (0.6503, 0.05522, 1.866)
ob_light.lock_rotations_4d = False
ob_light.empty_display_type = 'ARROWS'
ob_light.color = (0.0, 0.0, 0.0, 0.0)
ob_light.lineart.crease_threshold = 0.0
ob_camera.location = (7.359, -6.926, 4.958)
ob_camera.rotation_euler = (1.109, 0.0, 0.8149)
ob_camera.lock_rotations_4d = False
ob_camera.empty_display_type = 'ARROWS'
ob_camera.color = (0.0, 0.0, 0.0, 0.0)
ob_camera.display_type = 'WIRE'
ob_camera.lineart.crease_threshold = 0.0
ob_empty.location = (0.0, 0.0, 0.0)
ob_empty.rotation_euler = (0.0, -0.0, 2.235)
ob_empty.empty_display_type = 'IMAGE'
ob_empty.empty_display_size = 5.0
ob_empty.use_empty_image_alpha = True
ob_empty.color = (1.0, 1.0, 1.0, 0.5)
ob_empty.lineart.crease_threshold = 0.0
ob_cube_002.location = (5.59, 1.827, 0.22)
ob_cube_002.rotation_euler = (-0.0002605, -0.04067, 0.3252)
ob_cube_002.lock_rotations_4d = False
ob_cube_002.empty_display_type = 'ARROWS'
ob_cube_002.lineart.crease_threshold = 0.0
ob_cube_001.location = (-0.221, 0.512, 0.0)
ob_cube_001.rotation_euler = (0.0, -0.0, -0.5486)
ob_cube_001.scale = (-0.1699, -0.1699, -0.1699)
ob_cube_001.lineart.crease_threshold = 0.0

# ---- collection membership
col_collection.objects.link(ob_cube)
col_collection.objects.link(ob_light)
col_collection.objects.link(ob_camera)
col_collection.objects.link(ob_empty)
col_collection.objects.link(ob_cube_002)
col_collection.objects.link(ob_cube_001)

# ---- scene / render settings (as saved in the file)
scene.camera = ob_camera
scene.frame_start = 1; scene.frame_end = 250; scene.frame_set(1)
scene.render.engine = 'BLENDER_EEVEE_NEXT'
scene.cycles.use_denoising = False
scene.cycles.samples = 128
scene.cycles.sampling_pattern = 'TABULATED_SOBOL'
scene.cycles.use_adaptive_sampling = False
scene.cycles.use_light_tree = False
scene.view_settings.view_transform = 'Filmic'
bpy.context.view_layer.update()
